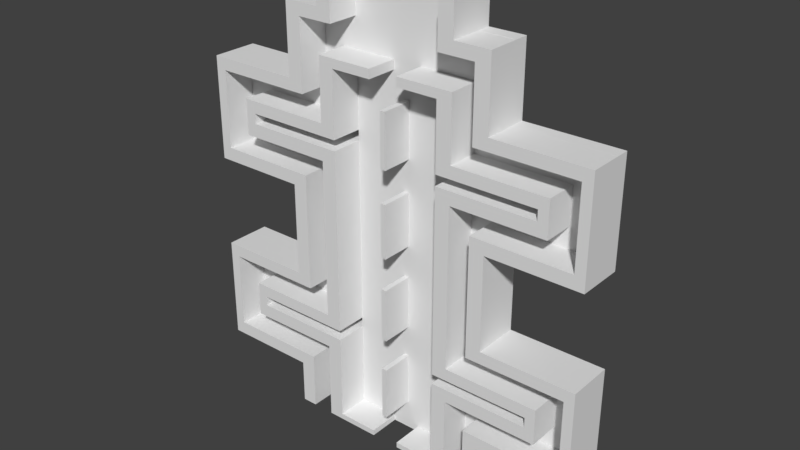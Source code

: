 # Source: Encloused.blend  (saved by Blender 2.79.0; exported with 4.5.12 LTS)
import bpy
from mathutils import Matrix  # noqa: F401  (used for matrix-valued properties, if any)

bpy.ops.wm.read_factory_settings(use_empty=True)
scene = bpy.context.scene
scene.name = 'Scene'

# ---- collections
col_collection_1 = bpy.data.collections.new('Collection 1'); scene.collection.children.link(col_collection_1)

# ---- materials (node trees are filled in below, after node groups)
mat_material_001 = bpy.data.materials.new('Material.001')
mat_material_001.alpha_threshold = 0.0
mat_material_001.use_transparent_shadow = False
mat_material_001.roughness = 0.5

# ---- material node trees

# ---- world
world_world = bpy.data.worlds.new('World'); scene.world = world_world
world_world.color = (0.05088, 0.05088, 0.05088)
world_world.use_sun_shadow = False
world_world.sun_shadow_jitter_overblur = 0.0
world_world.cycles.sampling_method = 'MANUAL'

# ---- meshes
me_plane_004 = bpy.data.meshes.new('Plane.004')
me_plane_004.from_pydata([(-4.05, -0.4867, 0.0448), (0.882, -0.4867, 0.0448), (-4.05, -0.2916, -9.779e-08), (0.882, -0.2916, -9.779e-08), (-4.05, -0.2916, -0.02984), (-4.05, -0.4867, 0.01496), (0.882, -0.4867, 0.01496), (0.882, -0.2916, -0.02984)], [], [(0, 1, 3, 2), (5, 4, 7, 6), (3, 7, 4, 2), (0, 5, 6, 1), (1, 6, 7, 3), (2, 4, 5, 0)])
me_plane_004.use_remesh_preserve_volume = False
me_plane_004.use_remesh_preserve_attributes = False
me_plane_004.use_mirror_vertex_groups = False
me_plane_004.update()
me_plane_003 = bpy.data.meshes.new('Plane.003')
me_plane_003.from_pydata([(-4.05, -0.4867, 0.0448), (0.882, -0.4867, 0.0448), (-4.05, -0.2916, -9.779e-08), (0.882, -0.2916, -9.779e-08), (-4.05, -0.2916, -0.02984), (-4.05, -0.4867, 0.01496), (0.882, -0.4867, 0.01496), (0.882, -0.2916, -0.02984)], [], [(0, 1, 3, 2), (5, 4, 7, 6), (3, 7, 4, 2), (0, 5, 6, 1), (1, 6, 7, 3), (2, 4, 5, 0)])
me_plane_003.use_remesh_preserve_volume = False
me_plane_003.use_remesh_preserve_attributes = False
me_plane_003.use_mirror_vertex_groups = False
me_plane_003.update()
me_plane_002 = bpy.data.meshes.new('Plane.002')
me_plane_002.from_pydata([(-4.05, -0.4867, 0.0448), (0.882, -0.4867, 0.0448), (-4.05, -0.2916, -9.779e-08), (0.882, -0.2916, -9.779e-08), (-4.05, -0.2916, -0.02984), (-4.05, -0.4867, 0.01496), (0.882, -0.4867, 0.01496), (0.882, -0.2916, -0.02984)], [], [(0, 1, 3, 2), (5, 4, 7, 6), (3, 7, 4, 2), (0, 5, 6, 1), (1, 6, 7, 3), (2, 4, 5, 0)])
me_plane_002.use_remesh_preserve_volume = False
me_plane_002.use_remesh_preserve_attributes = False
me_plane_002.use_mirror_vertex_groups = False
me_plane_002.update()
me_plane_001 = bpy.data.meshes.new('Plane.001')
me_plane_001.from_pydata([(-4.05, -0.4867, 0.0448), (0.882, -0.4867, 0.0448), (-4.05, -0.2916, -9.779e-08), (0.882, -0.2916, -9.779e-08), (-4.05, -0.2916, -0.02984), (-4.05, -0.4867, 0.01496), (0.882, -0.4867, 0.01496), (0.882, -0.2916, -0.02984)], [], [(0, 1, 3, 2), (5, 4, 7, 6), (3, 7, 4, 2), (0, 5, 6, 1), (1, 6, 7, 3), (2, 4, 5, 0)])
me_plane_001.use_remesh_preserve_volume = False
me_plane_001.use_remesh_preserve_attributes = False
me_plane_001.use_mirror_vertex_groups = False
me_plane_001.update()
me_cube_016 = bpy.data.meshes.new('Cube.016')
me_cube_016.from_pydata([(-0.3908, -0.000203, -0.009249), (-0.3908, -0.000203, 1.991), (-0.3908, 0.2999, -0.009249), (-0.3908, 0.2999, 1.991), (1.609, -0.000203, -0.009249), (1.609, -0.000203, 1.991), (1.609, 0.2999, -0.009249), (1.609, 0.2999, 1.991), (-0.3908, -0.000203, -9.609), (-0.3908, -0.000203, -7.609), (-0.3908, 0.2999, -9.609), (-0.3908, 0.2999, -7.609), (1.609, -0.000203, -9.609), (1.609, -0.000203, -7.609), (1.609, 0.2999, -9.609), (1.609, 0.2999, -7.609), (-0.3908, -0.000203, -6.409), (-0.3908, -0.000203, -4.409), (-0.3908, 0.2999, -6.409), (-0.3908, 0.2999, -4.409), (1.609, -0.000203, -6.409), (1.609, -0.000203, -4.409), (1.609, 0.2999, -6.409), (1.609, 0.2999, -4.409), (-0.3908, -0.000203, -3.209), (-0.3908, -0.000203, -1.209), (-0.3908, 0.2999, -3.209), (-0.3908, 0.2999, -1.209), (1.609, -0.000203, -3.209), (1.609, -0.000203, -1.209), (1.609, 0.2999, -3.209), (1.609, 0.2999, -1.209)], [], [(0, 1, 3, 2), (2, 3, 7, 6), (6, 7, 5, 4), (4, 5, 1, 0), (2, 6, 4, 0), (7, 3, 1, 5), (8, 9, 11, 10), (10, 11, 15, 14), (14, 15, 13, 12), (12, 13, 9, 8), (10, 14, 12, 8), (15, 11, 9, 13), (16, 17, 19, 18), (18, 19, 23, 22), (22, 23, 21, 20), (20, 21, 17, 16), (18, 22, 20, 16), (23, 19, 17, 21), (24, 25, 27, 26), (26, 27, 31, 30), (30, 31, 29, 28), (28, 29, 25, 24), (26, 30, 28, 24), (31, 27, 25, 29)])
_uv = me_cube_016.uv_layers.new(name='UVMap')
_uv.uv.foreach_set('vector', [0.6142, 1.0, 0.6142, 0.6667, 0.6571, 0.6667, 0.6571, 1.0, 0.2857, 0.3333, 3.406e-08, 0.3333, 0.0, 3.974e-08, 0.2857, 0.0, 0.9856, 0.3333, 0.9856, 0.6667, 0.9428, 0.6667, 0.9428, 0.3333, 0.2857, 0.3333, 0.2857, 1.987e-08, 0.5714, 0.0, 0.5714, 0.3333, 0.8999, 0.3333, 0.8999, 0.0, 0.9428, 0.0, 0.9428, 0.3333, 0.7, 0.6667, 0.7, 1.0, 0.6571, 1.0, 0.6571, 0.6667, 0.8571, 0.3333, 0.8571, 0.0, 0.8999, 0.0, 0.8999, 0.3333, 0.2857, 1.0, 0.2857, 0.6667, 0.5714, 0.6667, 0.5714, 1.0, 1.0, 0.6667, 1.0, 1.0, 0.9571, 1.0, 0.9571, 0.6667, 0.5714, 0.6667, 0.5714, 0.3333, 0.8571, 0.3333, 0.8571, 0.6667, 0.8714, 1.0, 0.8714, 0.6667, 0.9143, 0.6667, 0.9143, 1.0, 0.7428, 0.6667, 0.7428, 1.0, 0.7, 1.0, 0.7, 0.6667, 0.5714, 1.0, 0.5714, 0.6667, 0.6142, 0.6667, 0.6142, 1.0, 0.8571, 0.0, 0.8571, 0.3333, 0.5714, 0.3333, 0.5714, 0.0, 0.9571, 0.6667, 0.9571, 1.0, 0.9143, 1.0, 0.9143, 0.6667, 3.406e-08, 0.6667, 0.0, 0.3333, 0.2857, 0.3333, 0.2857, 0.6667, 0.8999, 0.6667, 0.8999, 0.3333, 0.9428, 0.3333, 0.9428, 0.6667, 0.8285, 0.6667, 0.8285, 1.0, 0.7857, 1.0, 0.7857, 0.6667, 0.8285, 1.0, 0.8285, 0.6667, 0.8714, 0.6667, 0.8714, 1.0, 0.2857, 0.6667, 0.2857, 0.3333, 0.5714, 0.3333, 0.5714, 0.6667, 0.9856, 0.0, 0.9856, 0.3333, 0.9428, 0.3333, 0.9428, 0.0, 1.703e-08, 1.0, 0.0, 0.6667, 0.2857, 0.6667, 0.2857, 1.0, 0.8571, 0.6667, 0.8571, 0.3333, 0.8999, 0.3333, 0.8999, 0.6667, 0.7857, 0.6667, 0.7857, 1.0, 0.7428, 1.0, 0.7428, 0.6667])
me_cube_016.use_remesh_preserve_volume = False
me_cube_016.use_remesh_preserve_attributes = False
me_cube_016.use_mirror_vertex_groups = False
me_cube_016.update()
me_cube_002 = bpy.data.meshes.new('Cube.002')
me_cube_002.from_pydata([(12.29, -1.999, 0.1293), (12.29, -1.999, 0.298), (12.29, 0.0008491, 0.1293), (12.29, 0.0008491, 0.298), (14.29, -1.999, 0.1293), (14.29, -1.999, 0.298), (14.29, 0.0008491, 0.1293), (14.29, 0.0008491, 0.298), (12.29, -1.999, 1.444), (12.29, 0.0008491, 1.444), (14.29, 0.0008491, 1.444), (14.29, -1.999, 1.444), (12.29, -1.999, 1.842), (12.29, 0.0008491, 1.842), (14.29, 0.0008491, 1.842), (14.29, -1.999, 1.842), (25.61, 0.0008491, 1.444), (25.61, -1.999, 1.444), (25.61, 0.0008491, 1.842), (25.61, -1.999, 1.842), (26.97, 0.0008491, 1.444), (26.97, -1.999, 1.444), (26.97, 0.0008491, 1.842), (26.97, -1.999, 1.842), (25.61, 0.0008491, 4.167), (25.61, -1.999, 4.167), (26.97, 0.0008491, 4.167), (26.97, -1.999, 4.167), (25.61, 0.0008491, 4.529), (25.61, -1.999, 4.529), (26.97, 0.0008491, 4.529), (26.97, -1.999, 4.529), (14.33, 0.0008491, 4.167), (14.33, -1.999, 4.167), (14.33, 0.0008491, 4.529), (14.33, -1.999, 4.529), (12.32, 0.0008491, 4.167), (12.32, -1.999, 4.167), (12.32, 0.0008491, 4.529), (12.32, -1.999, 4.529), (12.32, -1.999, 4.529), (12.32, -1.999, 4.697), (12.32, 0.0008491, 4.529), (12.32, 0.0008491, 4.697), (14.32, -1.999, 4.529), (14.32, -1.999, 4.697), (14.32, 0.0008491, 4.529), (14.32, 0.0008491, 4.697), (12.32, -1.999, 7.297), (12.32, 0.0008491, 7.297), (14.32, 0.0008491, 7.297), (14.32, -1.999, 7.297), (12.32, -1.999, 7.694), (12.32, 0.0008491, 7.694), (14.32, 0.0008491, 7.694), (14.32, -1.999, 7.694), (25.64, 0.0008491, 7.297), (25.64, -1.999, 7.297), (25.64, 0.0008491, 7.694), (25.64, -1.999, 7.694), (27.0, 0.0008491, 7.297), (27.0, -1.999, 7.297), (27.0, 0.0008491, 7.694), (27.0, -1.999, 7.694), (25.64, 0.0008491, 10.02), (25.64, -1.999, 10.02), (27.0, 0.0008491, 10.02), (27.0, -1.999, 10.02), (25.64, 0.0008491, 10.38), (25.64, -1.999, 10.38), (27.0, 0.0008491, 10.38), (27.0, -1.999, 10.38), (14.36, 0.0008491, 10.02), (14.36, -1.999, 10.02), (14.36, 0.0008491, 10.38), (14.36, -1.999, 10.38), (12.35, 0.0008491, 10.02), (12.35, -1.999, 10.02), (12.35, 0.0008491, 10.38), (12.35, -1.999, 10.38), (14.36, 0.0008491, 12.1), (14.36, -1.999, 12.1), (12.35, 0.0008491, 12.1), (12.35, -1.999, 12.1), (14.36, 0.0008491, 12.47), (14.36, -1.999, 12.47), (12.35, 0.0008491, 12.47), (12.35, -1.999, 12.47), (9.57, 0.0008491, 12.1), (9.57, -1.999, 12.1), (9.57, 0.0008491, 12.47), (9.57, -1.999, 12.47), (7.547, 0.0008491, 12.1), (7.547, -1.999, 12.1), (7.547, 0.0008491, 12.47), (7.547, -1.999, 12.47), (9.57, 0.0008491, 13.51), (9.57, -1.999, 13.51), (7.547, 0.0008491, 13.51), (7.547, -1.999, 13.51), (-7.359, 0.002575, 0.1293), (-7.359, 0.002575, 0.298), (-7.359, -1.997, 0.1293), (-7.359, -1.997, 0.298), (-9.359, 0.002575, 0.1293), (-9.359, 0.002575, 0.298), (-9.359, -1.997, 0.1293), (-9.359, -1.997, 0.298), (-7.359, 0.002575, 2.482), (-7.359, -1.997, 2.482), (-9.359, -1.997, 2.482), (-9.359, 0.002575, 2.482), (-7.359, 0.002575, 2.88), (-7.359, -1.997, 2.88), (-9.359, -1.997, 2.88), (-9.359, 0.002575, 2.88), (-20.69, -1.997, 2.482), (-20.69, 0.002574, 2.482), (-20.69, -1.997, 2.88), (-20.69, 0.002574, 2.88), (-22.04, -1.997, 2.482), (-22.04, 0.002574, 2.482), (-22.04, -1.997, 2.88), (-22.04, 0.002574, 2.88), (-20.69, -1.997, 3.176), (-20.69, 0.002574, 3.176), (-22.04, -1.997, 3.176), (-22.04, 0.002574, 3.176), (-20.69, -1.997, 3.538), (-20.69, 0.002574, 3.538), (-22.04, -1.997, 3.538), (-22.04, 0.002574, 3.538), (-9.403, -1.997, 3.176), (-9.403, 0.002575, 3.176), (-9.403, -1.997, 3.538), (-9.403, 0.002575, 3.538), (-7.389, -1.997, 3.176), (-7.389, 0.002575, 3.176), (-7.389, -1.997, 3.538), (-7.389, 0.002575, 3.538), (-7.39, 0.002575, 3.538), (-7.39, 0.002575, 3.707), (-7.39, -1.997, 3.538), (-7.39, -1.997, 3.707), (-9.39, 0.002575, 3.538), (-9.39, 0.002575, 3.707), (-9.39, -1.997, 3.538), (-9.39, -1.997, 3.707), (-7.39, 0.002575, 8.303), (-7.39, -1.997, 8.303), (-9.39, -1.997, 8.303), (-9.39, 0.002575, 8.303), (-7.39, 0.002575, 8.701), (-7.39, -1.997, 8.701), (-9.39, -1.997, 8.701), (-9.39, 0.002575, 8.701), (-20.72, -1.997, 8.303), (-20.72, 0.002574, 8.303), (-20.72, -1.997, 8.701), (-20.72, 0.002574, 8.701), (-22.07, -1.997, 8.303), (-22.07, 0.002574, 8.303), (-22.07, -1.997, 8.701), (-22.07, 0.002574, 8.701), (-20.72, -1.997, 9.013), (-20.72, 0.002574, 9.013), (-22.07, -1.997, 9.013), (-22.07, 0.002574, 9.013), (-20.72, -1.997, 9.375), (-20.72, 0.002574, 9.375), (-22.07, -1.997, 9.375), (-22.07, 0.002574, 9.375), (-9.433, -1.997, 9.013), (-9.433, 0.002575, 9.013), (-9.433, -1.997, 9.375), (-9.433, 0.002575, 9.375), (-7.419, -1.997, 9.013), (-7.419, 0.002575, 9.013), (-7.419, -1.997, 9.375), (-7.419, 0.002575, 9.375), (-9.433, -1.997, 10.96), (-9.433, 0.002575, 10.96), (-7.419, -1.997, 10.96), (-7.419, 0.002575, 10.96), (-1.876, -1.997, 0.1293), (-1.876, 0.002576, 0.1293), (-1.876, 0.002576, 0.298), (-1.876, -1.997, 0.298), (-9.433, -1.997, 11.23), (-9.433, 0.002575, 11.23), (-7.419, -1.997, 11.23), (-7.419, 0.002575, 11.23), (-1.877, -1.997, 10.96), (-1.877, 0.002576, 10.96), (-1.877, -1.997, 11.23), (-1.877, 0.002576, 11.23), (-12.28, -0.0008502, 0.1293), (-12.28, -0.0008502, 0.298), (-12.28, -2.001, 0.1293), (-12.28, -2.001, 0.298), (-14.28, -0.0008503, 0.1293), (-14.28, -0.0008503, 0.298), (-14.28, -2.001, 0.1293), (-14.28, -2.001, 0.298), (-12.28, -0.0008502, 1.444), (-12.28, -2.001, 1.444), (-14.28, -2.001, 1.444), (-14.28, -0.0008503, 1.444), (-12.28, -0.0008502, 1.842), (-12.28, -2.001, 1.842), (-14.28, -2.001, 1.842), (-14.28, -0.0008503, 1.842), (-25.61, -2.001, 1.444), (-25.61, -0.0008512, 1.444), (-25.61, -2.001, 1.842), (-25.61, -0.0008512, 1.842), (-26.97, -2.001, 1.444), (-26.97, -0.0008513, 1.444), (-26.97, -2.001, 1.842), (-26.97, -0.0008513, 1.842), (-25.61, -2.001, 4.167), (-25.61, -0.0008512, 4.167), (-26.97, -2.001, 4.167), (-26.97, -0.0008513, 4.167), (-25.61, -2.001, 4.529), (-25.61, -0.0008512, 4.529), (-26.97, -2.001, 4.529), (-26.97, -0.0008513, 4.529), (-14.33, -2.001, 4.167), (-14.33, -0.0008503, 4.167), (-14.33, -2.001, 4.529), (-14.33, -0.0008503, 4.529), (-12.31, -2.001, 4.167), (-12.31, -0.0008502, 4.167), (-12.31, -2.001, 4.529), (-12.31, -0.0008502, 4.529), (-12.31, -0.0008502, 4.529), (-12.31, -0.0008502, 4.697), (-12.31, -2.001, 4.529), (-12.31, -2.001, 4.697), (-14.31, -0.0008503, 4.529), (-14.31, -0.0008503, 4.697), (-14.31, -2.001, 4.529), (-14.31, -2.001, 4.697), (-12.31, -0.0008502, 7.297), (-12.31, -2.001, 7.297), (-14.31, -2.001, 7.297), (-14.31, -0.0008503, 7.297), (-12.31, -0.0008502, 7.694), (-12.31, -2.001, 7.694), (-14.31, -2.001, 7.694), (-14.31, -0.0008503, 7.694), (-25.64, -2.001, 7.297), (-25.64, -0.0008512, 7.297), (-25.64, -2.001, 7.694), (-25.64, -0.0008512, 7.694), (-27.0, -2.001, 7.297), (-27.0, -0.0008513, 7.297), (-27.0, -2.001, 7.694), (-27.0, -0.0008513, 7.694), (-25.64, -2.001, 10.02), (-25.64, -0.0008512, 10.02), (-27.0, -2.001, 10.02), (-27.0, -0.0008513, 10.02), (-25.64, -2.001, 10.38), (-25.64, -0.0008512, 10.38), (-27.0, -2.001, 10.38), (-27.0, -0.0008513, 10.38), (-14.36, -2.001, 10.02), (-14.36, -0.0008503, 10.02), (-14.36, -2.001, 10.38), (-14.36, -0.0008503, 10.38), (-12.34, -2.001, 10.02), (-12.34, -0.0008502, 10.02), (-12.34, -2.001, 10.38), (-12.34, -0.0008502, 10.38), (-14.36, -2.001, 12.11), (-14.36, -0.0008503, 12.11), (-12.34, -2.001, 12.11), (-12.34, -0.0008502, 12.11), (-14.36, -2.001, 12.48), (-14.36, -0.0008503, 12.48), (-12.34, -2.001, 12.48), (-12.34, -0.0008502, 12.48), (-9.568, -2.001, 12.11), (-9.568, -0.0008501, 12.11), (-9.568, -2.001, 12.48), (-9.568, -0.0008501, 12.48), (-7.545, -2.001, 12.11), (-7.545, -0.0008498, 12.11), (-7.545, -2.001, 12.48), (-7.545, -0.0008498, 12.48), (-9.568, -2.001, 13.52), (-9.568, -0.0008501, 13.52), (-7.545, -2.001, 13.52), (-7.545, -0.0008498, 13.52), (7.486, -1.999, 0.1293), (7.486, -1.999, 0.298), (7.486, 0.0008492, 0.1293), (7.486, 0.0008492, 0.298), (9.486, -1.999, 0.1293), (9.486, -1.999, 0.298), (9.486, 0.0008492, 0.1293), (9.486, 0.0008492, 0.298), (7.486, -1.999, 2.482), (7.486, 0.0008492, 2.482), (9.486, 0.0008492, 2.482), (9.486, -1.999, 2.482), (7.486, -1.999, 2.88), (7.486, 0.0008492, 2.88), (9.486, 0.0008492, 2.88), (9.486, -1.999, 2.88), (20.81, 0.0008492, 2.482), (20.81, -1.999, 2.482), (20.81, 0.0008492, 2.88), (20.81, -1.999, 2.88), (22.17, 0.0008492, 2.482), (22.17, -1.999, 2.482), (22.17, 0.0008492, 2.88), (22.17, -1.999, 2.88), (20.81, 0.0008492, 3.176), (20.81, -1.999, 3.176), (22.17, 0.0008492, 3.176), (22.17, -1.999, 3.176), (20.81, 0.0008492, 3.538), (20.81, -1.999, 3.538), (22.17, 0.0008492, 3.538), (22.17, -1.999, 3.538), (9.529, 0.0008492, 3.176), (9.529, -1.999, 3.176), (9.529, 0.0008492, 3.538), (9.529, -1.999, 3.538), (7.516, 0.0008492, 3.176), (7.516, -1.999, 3.176), (7.516, 0.0008492, 3.538), (7.516, -1.999, 3.538), (7.516, -1.999, 3.538), (7.516, -1.999, 3.707), (7.516, 0.0008492, 3.538), (7.516, 0.0008492, 3.707), (9.516, -1.999, 3.538), (9.516, -1.999, 3.707), (9.516, 0.0008492, 3.538), (9.516, 0.0008492, 3.707), (7.516, -1.999, 8.303), (7.516, 0.0008492, 8.303), (9.516, 0.0008492, 8.303), (9.516, -1.999, 8.303), (7.516, -1.999, 8.701), (7.516, 0.0008492, 8.701), (9.516, 0.0008492, 8.701), (9.516, -1.999, 8.701), (20.84, 0.0008492, 8.303), (20.84, -1.999, 8.303), (20.84, 0.0008492, 8.701), (20.84, -1.999, 8.701), (22.2, 0.0008492, 8.303), (22.2, -1.999, 8.303), (22.2, 0.0008492, 8.701), (22.2, -1.999, 8.701), (20.84, 0.0008492, 9.013), (20.84, -1.999, 9.013), (22.2, 0.0008492, 9.013), (22.2, -1.999, 9.013), (20.84, 0.0008492, 9.375), (20.84, -1.999, 9.375), (22.2, 0.0008492, 9.375), (22.2, -1.999, 9.375), (9.56, 0.0008492, 9.013), (9.56, -1.999, 9.013), (9.56, 0.0008492, 9.375), (9.56, -1.999, 9.375), (7.546, 0.0008492, 9.013), (7.546, -1.999, 9.013), (7.546, 0.0008492, 9.375), (7.546, -1.999, 9.375), (9.56, 0.0008492, 10.96), (9.56, -1.999, 10.96), (7.546, 0.0008492, 10.96), (7.546, -1.999, 10.96), (2.003, 0.0008492, 0.1293), (2.003, -1.999, 0.1293), (2.003, -1.999, 0.298), (2.003, 0.0008492, 0.298), (9.56, 0.0008492, 11.23), (9.56, -1.999, 11.23), (7.546, 0.0008492, 11.23), (7.546, -1.999, 11.23), (2.004, 0.0008492, 10.96), (2.004, -1.999, 10.96), (2.004, 0.0008492, 11.23), (2.004, -1.999, 11.23)], [], [(0, 1, 3, 2), (2, 3, 7, 6), (6, 7, 5, 4), (4, 5, 1, 0), (2, 6, 4, 0), (3, 1, 8, 9), (8, 11, 15, 12), (1, 5, 11, 8), (7, 3, 9, 10), (5, 7, 10, 11), (14, 13, 12, 15), (10, 9, 13, 14), (15, 11, 17, 19), (9, 8, 12, 13), (17, 16, 20, 21), (14, 15, 19, 18), (10, 14, 18, 16), (11, 10, 16, 17), (21, 20, 22, 23), (16, 18, 22, 20), (23, 22, 26, 27), (19, 17, 21, 23), (26, 24, 28, 30), (22, 18, 24, 26), (18, 19, 25, 24), (19, 23, 27, 25), (28, 29, 31, 30), (24, 25, 33, 32), (25, 27, 31, 29), (27, 26, 30, 31), (35, 34, 38, 39), (25, 29, 35, 33), (28, 24, 32, 34), (29, 28, 34, 35), (36, 37, 39, 38), (34, 32, 36, 38), (32, 33, 37, 36), (33, 35, 39, 37), (40, 41, 43, 42), (42, 43, 47, 46), (46, 47, 45, 44), (44, 45, 41, 40), (42, 46, 44, 40), (43, 41, 48, 49), (48, 51, 55, 52), (41, 45, 51, 48), (47, 43, 49, 50), (45, 47, 50, 51), (54, 53, 52, 55), (50, 49, 53, 54), (55, 51, 57, 59), (49, 48, 52, 53), (57, 56, 60, 61), (54, 55, 59, 58), (50, 54, 58, 56), (51, 50, 56, 57), (61, 60, 62, 63), (56, 58, 62, 60), (63, 62, 66, 67), (59, 57, 61, 63), (66, 64, 68, 70), (62, 58, 64, 66), (58, 59, 65, 64), (59, 63, 67, 65), (68, 69, 71, 70), (64, 65, 73, 72), (65, 67, 71, 69), (67, 66, 70, 71), (75, 74, 80, 81), (65, 69, 75, 73), (68, 64, 72, 74), (69, 68, 74, 75), (76, 77, 79, 78), (74, 72, 76, 78), (72, 73, 77, 76), (73, 75, 79, 77), (80, 82, 86, 84), (74, 78, 82, 80), (79, 75, 81, 83), (78, 79, 83, 82), (85, 84, 86, 87), (81, 80, 84, 85), (83, 81, 85, 87), (87, 86, 90, 91), (90, 88, 92, 94), (82, 83, 89, 88), (86, 82, 88, 90), (83, 87, 91, 89), (92, 93, 95, 94), (88, 89, 93, 92), (89, 91, 95, 93), (95, 91, 97, 99), (97, 96, 98, 99), (90, 94, 98, 96), (94, 95, 99, 98), (91, 90, 96, 97), (102, 100, 185, 184), (102, 103, 107, 106), (106, 107, 105, 104), (104, 105, 101, 100), (102, 106, 104, 100), (103, 101, 108, 109), (108, 111, 115, 112), (101, 105, 111, 108), (107, 103, 109, 110), (105, 107, 110, 111), (114, 113, 112, 115), (110, 109, 113, 114), (115, 111, 117, 119), (109, 108, 112, 113), (117, 116, 120, 121), (114, 115, 119, 118), (110, 114, 118, 116), (111, 110, 116, 117), (121, 120, 122, 123), (116, 118, 122, 120), (123, 122, 126, 127), (119, 117, 121, 123), (126, 124, 128, 130), (122, 118, 124, 126), (118, 119, 125, 124), (119, 123, 127, 125), (128, 129, 131, 130), (124, 125, 133, 132), (125, 127, 131, 129), (127, 126, 130, 131), (135, 134, 138, 139), (125, 129, 135, 133), (128, 124, 132, 134), (129, 128, 134, 135), (136, 137, 139, 138), (134, 132, 136, 138), (132, 133, 137, 136), (133, 135, 139, 137), (140, 141, 143, 142), (142, 143, 147, 146), (146, 147, 145, 144), (144, 145, 141, 140), (142, 146, 144, 140), (143, 141, 148, 149), (148, 151, 155, 152), (141, 145, 151, 148), (147, 143, 149, 150), (145, 147, 150, 151), (154, 153, 152, 155), (150, 149, 153, 154), (155, 151, 157, 159), (149, 148, 152, 153), (157, 156, 160, 161), (154, 155, 159, 158), (150, 154, 158, 156), (151, 150, 156, 157), (161, 160, 162, 163), (156, 158, 162, 160), (163, 162, 166, 167), (159, 157, 161, 163), (166, 164, 168, 170), (162, 158, 164, 166), (158, 159, 165, 164), (159, 163, 167, 165), (168, 169, 171, 170), (164, 165, 173, 172), (165, 167, 171, 169), (167, 166, 170, 171), (175, 174, 180, 181), (165, 169, 175, 173), (168, 164, 172, 174), (169, 168, 174, 175), (176, 177, 179, 178), (174, 172, 176, 178), (172, 173, 177, 176), (173, 175, 179, 177), (180, 182, 190, 188), (174, 178, 182, 180), (179, 175, 181, 183), (178, 179, 183, 182), (185, 186, 187, 184), (103, 102, 184, 187), (100, 101, 186, 185), (101, 103, 187, 186), (189, 188, 190, 191), (181, 180, 188, 189), (183, 181, 189, 191), (190, 182, 192, 194), (192, 193, 195, 194), (182, 183, 193, 192), (183, 191, 195, 193), (191, 190, 194, 195), (196, 197, 199, 198), (198, 199, 203, 202), (202, 203, 201, 200), (200, 201, 197, 196), (198, 202, 200, 196), (199, 197, 204, 205), (204, 207, 211, 208), (197, 201, 207, 204), (203, 199, 205, 206), (201, 203, 206, 207), (210, 209, 208, 211), (206, 205, 209, 210), (211, 207, 213, 215), (205, 204, 208, 209), (213, 212, 216, 217), (210, 211, 215, 214), (206, 210, 214, 212), (207, 206, 212, 213), (217, 216, 218, 219), (212, 214, 218, 216), (219, 218, 222, 223), (215, 213, 217, 219), (222, 220, 224, 226), (218, 214, 220, 222), (214, 215, 221, 220), (215, 219, 223, 221), (224, 225, 227, 226), (220, 221, 229, 228), (221, 223, 227, 225), (223, 222, 226, 227), (231, 230, 234, 235), (221, 225, 231, 229), (224, 220, 228, 230), (225, 224, 230, 231), (232, 233, 235, 234), (230, 228, 232, 234), (228, 229, 233, 232), (229, 231, 235, 233), (236, 237, 239, 238), (238, 239, 243, 242), (242, 243, 241, 240), (240, 241, 237, 236), (238, 242, 240, 236), (239, 237, 244, 245), (244, 247, 251, 248), (237, 241, 247, 244), (243, 239, 245, 246), (241, 243, 246, 247), (250, 249, 248, 251), (246, 245, 249, 250), (251, 247, 253, 255), (245, 244, 248, 249), (253, 252, 256, 257), (250, 251, 255, 254), (246, 250, 254, 252), (247, 246, 252, 253), (257, 256, 258, 259), (252, 254, 258, 256), (259, 258, 262, 263), (255, 253, 257, 259), (262, 260, 264, 266), (258, 254, 260, 262), (254, 255, 261, 260), (255, 259, 263, 261), (264, 265, 267, 266), (260, 261, 269, 268), (261, 263, 267, 265), (263, 262, 266, 267), (271, 270, 276, 277), (261, 265, 271, 269), (264, 260, 268, 270), (265, 264, 270, 271), (272, 273, 275, 274), (270, 268, 272, 274), (268, 269, 273, 272), (269, 271, 275, 273), (276, 278, 282, 280), (270, 274, 278, 276), (275, 271, 277, 279), (274, 275, 279, 278), (281, 280, 282, 283), (277, 276, 280, 281), (279, 277, 281, 283), (283, 282, 286, 287), (286, 284, 288, 290), (278, 279, 285, 284), (282, 278, 284, 286), (279, 283, 287, 285), (288, 289, 291, 290), (284, 285, 289, 288), (285, 287, 291, 289), (291, 287, 293, 295), (293, 292, 294, 295), (286, 290, 294, 292), (290, 291, 295, 294), (287, 286, 292, 293), (298, 296, 381, 380), (298, 299, 303, 302), (302, 303, 301, 300), (300, 301, 297, 296), (298, 302, 300, 296), (299, 297, 304, 305), (304, 307, 311, 308), (297, 301, 307, 304), (303, 299, 305, 306), (301, 303, 306, 307), (310, 309, 308, 311), (306, 305, 309, 310), (311, 307, 313, 315), (305, 304, 308, 309), (313, 312, 316, 317), (310, 311, 315, 314), (306, 310, 314, 312), (307, 306, 312, 313), (317, 316, 318, 319), (312, 314, 318, 316), (319, 318, 322, 323), (315, 313, 317, 319), (322, 320, 324, 326), (318, 314, 320, 322), (314, 315, 321, 320), (315, 319, 323, 321), (324, 325, 327, 326), (320, 321, 329, 328), (321, 323, 327, 325), (323, 322, 326, 327), (331, 330, 334, 335), (321, 325, 331, 329), (324, 320, 328, 330), (325, 324, 330, 331), (332, 333, 335, 334), (330, 328, 332, 334), (328, 329, 333, 332), (329, 331, 335, 333), (336, 337, 339, 338), (338, 339, 343, 342), (342, 343, 341, 340), (340, 341, 337, 336), (338, 342, 340, 336), (339, 337, 344, 345), (344, 347, 351, 348), (337, 341, 347, 344), (343, 339, 345, 346), (341, 343, 346, 347), (350, 349, 348, 351), (346, 345, 349, 350), (351, 347, 353, 355), (345, 344, 348, 349), (353, 352, 356, 357), (350, 351, 355, 354), (346, 350, 354, 352), (347, 346, 352, 353), (357, 356, 358, 359), (352, 354, 358, 356), (359, 358, 362, 363), (355, 353, 357, 359), (362, 360, 364, 366), (358, 354, 360, 362), (354, 355, 361, 360), (355, 359, 363, 361), (364, 365, 367, 366), (360, 361, 369, 368), (361, 363, 367, 365), (363, 362, 366, 367), (371, 370, 376, 377), (361, 365, 371, 369), (364, 360, 368, 370), (365, 364, 370, 371), (372, 373, 375, 374), (370, 368, 372, 374), (368, 369, 373, 372), (369, 371, 375, 373), (376, 378, 386, 384), (370, 374, 378, 376), (375, 371, 377, 379), (374, 375, 379, 378), (381, 382, 383, 380), (299, 298, 380, 383), (296, 297, 382, 381), (297, 299, 383, 382), (385, 384, 386, 387), (377, 376, 384, 385), (379, 377, 385, 387), (386, 378, 388, 390), (388, 389, 391, 390), (378, 379, 389, 388), (379, 387, 391, 389), (387, 386, 390, 391)])
_uv = me_cube_002.uv_layers.new(name='UVMap')
_uv.uv.foreach_set('vector', [0.9959, 0.572, 0.9929, 0.572, 0.9929, 0.5365, 0.9959, 0.5365, 0.7816, 0.6196, 0.7786, 0.6196, 0.7786, 0.5841, 0.7816, 0.5841, 0.1062, 0.8239, 0.1091, 0.8239, 0.1091, 0.8594, 0.1062, 0.8594, 0.7119, 0.225, 0.7149, 0.225, 0.7149, 0.2605, 0.7119, 0.2605, 0.7038, 0.9645, 0.7392, 0.9645, 0.7392, 1.0, 0.7038, 1.0, 0.9929, 0.5365, 0.9929, 0.572, 0.9726, 0.572, 0.9726, 0.5365, 0.7352, 0.2605, 0.7352, 0.225, 0.7422, 0.225, 0.7422, 0.2605, 0.7149, 0.2605, 0.7149, 0.225, 0.7352, 0.225, 0.7352, 0.2605, 0.7786, 0.5841, 0.7786, 0.6196, 0.7584, 0.6196, 0.7584, 0.5841, 0.1091, 0.8594, 0.1091, 0.8239, 0.1294, 0.8239, 0.1294, 0.8594, 0.8099, 0.8205, 0.8099, 0.856, 0.7746, 0.856, 0.7746, 0.8205, 0.7584, 0.5841, 0.7584, 0.6196, 0.7513, 0.6196, 0.7513, 0.5841, 0.7422, 0.225, 0.7352, 0.225, 0.7352, 0.02406, 0.7422, 0.02406, 0.9726, 0.5365, 0.9726, 0.572, 0.9656, 0.572, 0.9656, 0.5365, 0.5789, 0.7415, 0.5435, 0.7415, 0.5435, 0.7174, 0.5789, 0.7174, 0.8099, 0.8205, 0.7746, 0.8205, 0.7746, 0.6196, 0.8099, 0.6196, 0.7584, 0.5841, 0.7513, 0.5841, 0.7513, 0.3832, 0.7584, 0.3832, 0.5789, 0.9424, 0.5435, 0.9424, 0.5435, 0.7415, 0.5789, 0.7415, 0.9869, 0.8712, 0.9515, 0.8712, 0.9515, 0.8641, 0.9869, 0.8641, 0.7584, 0.3832, 0.7513, 0.3832, 0.7513, 0.3591, 0.7584, 0.3591, 0.9869, 0.8641, 0.9515, 0.8641, 0.9515, 0.8229, 0.9869, 0.8229, 0.7422, 0.02406, 0.7352, 0.02406, 0.7352, 0.0, 0.7422, 0.0, 0.7102, 0.3591, 0.7102, 0.3832, 0.7038, 0.3832, 0.7038, 0.3591, 0.7513, 0.3591, 0.7513, 0.3832, 0.7102, 0.3832, 0.7102, 0.3591, 0.6142, 0.9424, 0.6496, 0.9424, 0.6496, 0.9837, 0.6142, 0.9837, 0.7422, 0.02406, 0.7422, 0.0, 0.7834, 0.0, 0.7834, 0.02406, 0.7392, 0.8555, 0.7746, 0.8555, 0.7746, 0.8796, 0.7392, 0.8796, 0.1714, 0.7169, 0.2068, 0.7169, 0.2068, 0.9171, 0.1714, 0.9171, 0.7834, 0.02406, 0.7834, 0.0, 0.7898, 0.0, 0.7898, 0.02406, 0.9869, 0.8229, 0.9515, 0.8229, 0.9515, 0.8164, 0.9869, 0.8164, 0.7746, 0.6553, 0.7392, 0.6553, 0.7392, 0.6196, 0.7746, 0.6196, 0.7834, 0.02406, 0.7898, 0.02406, 0.7898, 0.2242, 0.7834, 0.2242, 0.7038, 0.3832, 0.7102, 0.3832, 0.7102, 0.5834, 0.7038, 0.5834, 0.7746, 0.8555, 0.7392, 0.8555, 0.7392, 0.6553, 0.7746, 0.6553, 0.2486, 0.7524, 0.2486, 0.7879, 0.2422, 0.7879, 0.2422, 0.7524, 0.7038, 0.5834, 0.7102, 0.5834, 0.7102, 0.6191, 0.7038, 0.6191, 0.1714, 0.9171, 0.2068, 0.9171, 0.2068, 0.9528, 0.1714, 0.9528, 0.7834, 0.2242, 0.7898, 0.2242, 0.7898, 0.26, 0.7834, 0.26, 0.9515, 0.7603, 0.9515, 0.7573, 0.9869, 0.7573, 0.9869, 0.7603, 0.2958, 0.1114, 0.2987, 0.1109, 0.305, 0.1458, 0.302, 0.1463, 0.1062, 0.9417, 0.1062, 0.9447, 0.07077, 0.9447, 0.07077, 0.9417, 0.4498, 0.2128, 0.4527, 0.2133, 0.4465, 0.2483, 0.4436, 0.2477, 0.292, 0.964, 0.292, 0.9995, 0.2566, 0.9995, 0.2566, 0.964, 0.9869, 0.7573, 0.9515, 0.7573, 0.9515, 0.7112, 0.9869, 0.7112, 0.4918, 0.2564, 0.498, 0.2215, 0.5049, 0.2227, 0.4987, 0.2576, 0.4465, 0.2483, 0.4527, 0.2133, 0.498, 0.2215, 0.4918, 0.2564, 0.305, 0.1458, 0.2987, 0.1109, 0.344, 0.1027, 0.3502, 0.1376, 0.07077, 0.9447, 0.1062, 0.9447, 0.1062, 0.9908, 0.07077, 0.9908, 0.8453, 0.8205, 0.8453, 0.856, 0.8099, 0.856, 0.8099, 0.8205, 0.3502, 0.1376, 0.344, 0.1027, 0.3509, 0.1015, 0.3572, 0.1364, 0.5049, 0.2227, 0.498, 0.2215, 0.5334, 0.02368, 0.5403, 0.02493, 0.9869, 0.7112, 0.9515, 0.7112, 0.9515, 0.7041, 0.9869, 0.7041, 0.5435, 0.7415, 0.5081, 0.7415, 0.5081, 0.7174, 0.5435, 0.7174, 0.8453, 0.8205, 0.8099, 0.8205, 0.8099, 0.6196, 0.8453, 0.6196, 0.3502, 0.1376, 0.3572, 0.1364, 0.3925, 0.3342, 0.3856, 0.3354, 0.5435, 0.9424, 0.5081, 0.9424, 0.5081, 0.7415, 0.5435, 0.7415, 0.8453, 0.9412, 0.8807, 0.9412, 0.8807, 0.9482, 0.8453, 0.9482, 0.3856, 0.3354, 0.3925, 0.3342, 0.3968, 0.3579, 0.3898, 0.3591, 0.8453, 0.9482, 0.8807, 0.9482, 0.8807, 0.9895, 0.8453, 0.9895, 0.5403, 0.02493, 0.5334, 0.02368, 0.5376, 0.0, 0.5445, 0.001244, 0.4373, 0.3506, 0.433, 0.3269, 0.4393, 0.3258, 0.4436, 0.3495, 0.3968, 0.3579, 0.3925, 0.3342, 0.433, 0.3269, 0.4373, 0.3506, 0.1714, 0.9941, 0.136, 0.9941, 0.136, 0.9528, 0.1714, 0.9528, 0.5403, 0.02493, 0.5445, 0.001244, 0.585, 0.008524, 0.5808, 0.03221, 0.1062, 0.7415, 0.07077, 0.7415, 0.07077, 0.7175, 0.1062, 0.7175, 0.2068, 0.7169, 0.2422, 0.7169, 0.2422, 0.9171, 0.2068, 0.9171, 0.5808, 0.03221, 0.585, 0.008524, 0.5913, 0.009658, 0.5871, 0.03334, 0.8453, 0.9895, 0.8807, 0.9895, 0.8807, 0.9959, 0.8453, 0.9959, 0.03538, 0.9425, 0.07077, 0.9425, 0.07077, 0.973, 0.03538, 0.973, 0.5808, 0.03221, 0.5871, 0.03334, 0.5519, 0.2304, 0.5455, 0.2292, 0.4393, 0.3258, 0.433, 0.3269, 0.3978, 0.1299, 0.4041, 0.1287, 0.07077, 0.7415, 0.1062, 0.7415, 0.1062, 0.9417, 0.07077, 0.9417, 0.3312, 0.9902, 0.2958, 0.9902, 0.2958, 0.9838, 0.3312, 0.9838, 0.4041, 0.1287, 0.3978, 0.1299, 0.3915, 0.09472, 0.3978, 0.09358, 0.2068, 0.9171, 0.2422, 0.9171, 0.2422, 0.9528, 0.2068, 0.9528, 0.5455, 0.2292, 0.5519, 0.2304, 0.5456, 0.2655, 0.5393, 0.2644, 0.434, 0.1234, 0.4278, 0.0882, 0.4342, 0.08703, 0.4405, 0.1222, 0.4041, 0.1287, 0.3978, 0.09358, 0.4278, 0.0882, 0.434, 0.1234, 0.5456, 0.2655, 0.5519, 0.2304, 0.5818, 0.2358, 0.5755, 0.2709, 0.3312, 0.9838, 0.2958, 0.9838, 0.2958, 0.9533, 0.3312, 0.9533, 0.7392, 0.9645, 0.7038, 0.9645, 0.7038, 0.9288, 0.7392, 0.9288, 0.03538, 0.973, 0.07077, 0.973, 0.07077, 0.9796, 0.03538, 0.9796, 0.5755, 0.2709, 0.5818, 0.2358, 0.5883, 0.2369, 0.582, 0.2721, 0.7392, 0.9288, 0.7038, 0.9288, 0.7038, 0.8796, 0.7392, 0.8796, 0.4256, 0.03855, 0.4191, 0.03972, 0.4128, 0.004401, 0.4193, 0.003233, 0.8453, 0.856, 0.8807, 0.856, 0.8807, 0.9053, 0.8453, 0.9053, 0.4342, 0.08703, 0.4278, 0.0882, 0.4191, 0.03972, 0.4256, 0.03855, 0.5755, 0.2709, 0.582, 0.2721, 0.5733, 0.3206, 0.5669, 0.3194, 0.131, 0.7529, 0.131, 0.7884, 0.1244, 0.7884, 0.1244, 0.7529, 0.8453, 0.9053, 0.8807, 0.9053, 0.8807, 0.9412, 0.8453, 0.9412, 0.5669, 0.3194, 0.5733, 0.3206, 0.567, 0.3559, 0.5605, 0.3547, 0.567, 0.3559, 0.5733, 0.3206, 0.5913, 0.3238, 0.585, 0.3591, 0.3312, 0.9533, 0.3666, 0.9533, 0.3666, 0.9892, 0.3312, 0.9892, 0.4256, 0.03855, 0.4193, 0.003233, 0.4372, 0.0, 0.4436, 0.03532, 0.1244, 0.7529, 0.1244, 0.7884, 0.1062, 0.7884, 0.1062, 0.7529, 0.7033, 0.7884, 0.7033, 0.8238, 0.685, 0.8238, 0.685, 0.7884, 0.8099, 0.8915, 0.8453, 0.8915, 0.8453, 0.9888, 0.8099, 0.9888, 0.7119, 0.2605, 0.709, 0.2605, 0.709, 0.225, 0.7119, 0.225, 0.5789, 0.9424, 0.5789, 0.9454, 0.5435, 0.9454, 0.5435, 0.9424, 0.2566, 0.4919, 0.2536, 0.4919, 0.2536, 0.4564, 0.2566, 0.4564, 0.8099, 0.8915, 0.8099, 0.856, 0.8453, 0.856, 0.8453, 0.8915, 0.5081, 0.9424, 0.5435, 0.9424, 0.5435, 0.9812, 0.5081, 0.9812, 0.215, 0.4564, 0.215, 0.4919, 0.208, 0.4919, 0.208, 0.4564, 0.2536, 0.4564, 0.2536, 0.4919, 0.215, 0.4919, 0.215, 0.4564, 0.709, 0.225, 0.709, 0.2605, 0.6703, 0.2605, 0.6703, 0.225, 0.5435, 0.9454, 0.5789, 0.9454, 0.5789, 0.9841, 0.5435, 0.9841, 0.8676, 0.03548, 0.8676, 0.0, 0.903, 8.459e-09, 0.903, 0.03548, 0.6703, 0.225, 0.6703, 0.2605, 0.6633, 0.2605, 0.6633, 0.225, 0.208, 0.4919, 0.215, 0.4919, 0.215, 0.6929, 0.208, 0.6929, 0.5081, 0.9812, 0.5435, 0.9812, 0.5435, 0.9882, 0.5081, 0.9882, 0.6496, 0.7415, 0.6142, 0.7415, 0.6142, 0.7174, 0.6496, 0.7174, 0.8676, 0.03548, 0.903, 0.03548, 0.903, 0.2364, 0.8676, 0.2364, 0.6703, 0.225, 0.6633, 0.225, 0.6633, 0.02406, 0.6703, 0.02406, 0.6496, 0.9424, 0.6142, 0.9424, 0.6142, 0.7415, 0.6496, 0.7415, 0.685, 0.7529, 0.685, 0.7174, 0.692, 0.7174, 0.692, 0.7529, 0.6703, 0.02406, 0.6633, 0.02406, 0.6633, 0.0, 0.6703, 0.0, 0.692, 0.7529, 0.692, 0.7174, 0.6973, 0.7174, 0.6973, 0.7529, 0.208, 0.6929, 0.215, 0.6929, 0.215, 0.7169, 0.208, 0.7169, 0.658, 0.0, 0.658, 0.02406, 0.6516, 0.02406, 0.6516, 0.0, 0.6633, 0.0, 0.6633, 0.02406, 0.658, 0.02406, 0.658, 0.0, 0.2474, 0.8234, 0.2474, 0.8589, 0.2422, 0.8589, 0.2422, 0.8234, 0.208, 0.6929, 0.208, 0.7169, 0.2027, 0.7169, 0.2027, 0.6929, 0.7038, 0.8555, 0.7392, 0.8555, 0.7392, 0.8796, 0.7038, 0.8796, 0.4019, 0.7174, 0.4373, 0.7174, 0.4373, 0.9176, 0.4019, 0.9176, 0.2027, 0.6929, 0.2027, 0.7169, 0.1963, 0.7169, 0.1963, 0.6929, 0.6973, 0.7529, 0.6973, 0.7174, 0.7037, 0.7174, 0.7037, 0.7529, 0.7392, 0.6553, 0.7038, 0.6553, 0.7038, 0.6196, 0.7392, 0.6196, 0.2027, 0.6929, 0.1963, 0.6929, 0.1963, 0.4927, 0.2027, 0.4927, 0.6516, 0.02406, 0.658, 0.02406, 0.658, 0.2242, 0.6516, 0.2242, 0.7392, 0.8555, 0.7038, 0.8555, 0.7038, 0.6553, 0.7392, 0.6553, 0.255, 0.7169, 0.255, 0.7524, 0.2486, 0.7524, 0.2486, 0.7169, 0.6516, 0.2242, 0.658, 0.2242, 0.658, 0.26, 0.6516, 0.26, 0.4019, 0.9176, 0.4373, 0.9176, 0.4373, 0.9533, 0.4019, 0.9533, 0.2027, 0.4927, 0.1963, 0.4927, 0.1963, 0.457, 0.2027, 0.457, 0.9242, 0.2605, 0.9242, 0.2635, 0.8889, 0.2635, 0.8889, 0.2605, 0.5678, 0.4569, 0.5708, 0.4569, 0.5708, 0.4924, 0.5678, 0.4924, 0.9869, 0.6196, 0.9869, 0.6226, 0.9515, 0.6226, 0.9515, 0.6196, 0.4318, 0.5841, 0.4348, 0.5841, 0.4348, 0.6196, 0.4318, 0.6196, 0.3666, 0.9888, 0.3666, 0.9533, 0.4019, 0.9533, 0.4019, 0.9888, 0.8889, 0.2635, 0.9242, 0.2635, 0.9242, 0.345, 0.8889, 0.345, 0.5161, 0.6196, 0.5161, 0.5841, 0.5231, 0.5841, 0.5231, 0.6196, 0.4348, 0.6196, 0.4348, 0.5841, 0.5161, 0.5841, 0.5161, 0.6196, 0.5708, 0.4924, 0.5708, 0.4569, 0.6521, 0.4569, 0.6521, 0.4924, 0.9515, 0.6226, 0.9869, 0.6226, 0.9869, 0.7041, 0.9515, 0.7041, 0.8807, 0.6551, 0.8807, 0.6196, 0.9161, 0.6196, 0.9161, 0.6551, 0.6521, 0.4924, 0.6521, 0.4569, 0.6591, 0.4569, 0.6591, 0.4924, 0.5231, 0.5841, 0.5161, 0.5841, 0.5161, 0.3832, 0.5231, 0.3832, 0.8889, 0.345, 0.9242, 0.345, 0.9242, 0.3521, 0.8889, 0.3521, 0.685, 0.7415, 0.6496, 0.7415, 0.6496, 0.7174, 0.685, 0.7174, 0.8807, 0.6551, 0.9161, 0.6551, 0.9161, 0.856, 0.8807, 0.856, 0.6521, 0.4924, 0.6591, 0.4924, 0.6591, 0.6933, 0.6521, 0.6933, 0.685, 0.9424, 0.6496, 0.9424, 0.6496, 0.7415, 0.685, 0.7415, 0.1251, 0.8594, 0.1251, 0.8949, 0.1181, 0.8949, 0.1181, 0.8594, 0.6521, 0.6933, 0.6591, 0.6933, 0.6591, 0.7174, 0.6521, 0.7174, 0.1181, 0.8594, 0.1181, 0.8949, 0.1126, 0.8949, 0.1126, 0.8594, 0.5231, 0.3832, 0.5161, 0.3832, 0.5161, 0.3591, 0.5231, 0.3591, 0.6647, 0.7174, 0.6647, 0.6933, 0.6711, 0.6933, 0.6711, 0.7174, 0.6591, 0.7174, 0.6591, 0.6933, 0.6647, 0.6933, 0.6647, 0.7174, 0.2477, 0.7879, 0.2477, 0.8234, 0.2422, 0.8234, 0.2422, 0.7879, 0.5231, 0.3832, 0.5231, 0.3591, 0.5287, 0.3591, 0.5287, 0.3832, 0.9161, 0.8198, 0.9515, 0.8198, 0.9515, 0.8438, 0.9161, 0.8438, 0.3666, 0.7174, 0.4019, 0.7174, 0.4019, 0.9176, 0.3666, 0.9176, 0.5287, 0.3832, 0.5287, 0.3591, 0.5351, 0.3591, 0.5351, 0.3832, 0.1126, 0.8594, 0.1126, 0.8949, 0.1062, 0.8949, 0.1062, 0.8594, 0.9983, 0.4656, 0.9983, 0.501, 0.9704, 0.501, 0.9704, 0.4656, 0.5287, 0.3832, 0.5351, 0.3832, 0.5351, 0.5834, 0.5287, 0.5834, 0.6711, 0.6933, 0.6647, 0.6933, 0.6647, 0.4932, 0.6711, 0.4932, 0.9515, 0.8198, 0.9161, 0.8198, 0.9161, 0.6196, 0.9515, 0.6196, 0.9656, 0.3946, 0.9656, 0.3591, 0.972, 0.3591, 0.972, 0.3946, 0.6711, 0.4932, 0.6647, 0.4932, 0.6647, 0.4574, 0.6711, 0.4574, 0.3666, 0.9176, 0.4019, 0.9176, 0.4019, 0.9533, 0.3666, 0.9533, 0.5287, 0.5834, 0.5351, 0.5834, 0.5351, 0.6191, 0.5286, 0.6191, 0.699, 0.4932, 0.699, 0.4574, 0.7038, 0.4574, 0.7038, 0.4932, 0.6711, 0.4932, 0.6711, 0.4574, 0.699, 0.4574, 0.699, 0.4932, 0.5351, 0.6191, 0.5351, 0.5834, 0.563, 0.5834, 0.563, 0.6191, 0.972, 0.3946, 0.972, 0.3591, 1.0, 0.3591, 1.0, 0.3946, 0.295, 0.3947, 0.292, 0.3947, 0.292, 0.3592, 0.295, 0.3592, 0.709, 0.2605, 0.7119, 0.2605, 0.7119, 0.3578, 0.709, 0.3578, 0.2566, 0.4564, 0.2536, 0.4564, 0.2536, 0.3592, 0.2566, 0.3592, 0.8535, 0.3578, 0.8181, 0.3578, 0.8181, 0.2605, 0.8535, 0.2605, 0.9515, 0.9779, 0.9161, 0.9779, 0.9161, 0.9422, 0.9515, 0.9422, 0.9704, 0.4656, 0.9704, 0.501, 0.9656, 0.501, 0.9656, 0.4656, 0.563, 0.6191, 0.563, 0.5834, 0.5678, 0.5834, 0.5678, 0.6191, 0.7038, 0.4574, 0.699, 0.4574, 0.699, 0.3591, 0.7038, 0.3591, 0.131, 0.7529, 0.131, 0.7175, 0.1358, 0.7175, 0.1358, 0.7529, 0.7473, 0.3588, 0.7119, 0.3588, 0.7119, 0.2605, 0.7473, 0.2605, 0.563, 0.6191, 0.5678, 0.6191, 0.5678, 0.7174, 0.563, 0.7174, 0.9515, 0.9422, 0.9161, 0.9422, 0.9161, 0.8438, 0.9515, 0.8438, 0.9959, 0.5365, 0.9929, 0.5365, 0.9929, 0.501, 0.9959, 0.501, 0.8676, 0.2605, 0.8646, 0.2605, 0.8646, 0.225, 0.8676, 0.225, 0.1062, 0.7884, 0.1091, 0.7884, 0.1091, 0.8239, 0.1062, 0.8239, 0.7816, 0.5841, 0.7846, 0.5841, 0.7846, 0.6196, 0.7816, 0.6196, 0.4727, 0.9533, 0.4727, 0.9888, 0.4373, 0.9888, 0.4373, 0.9533, 0.9929, 0.501, 0.9929, 0.5365, 0.9726, 0.5365, 0.9726, 0.501, 0.8049, 0.6196, 0.8049, 0.5841, 0.8119, 0.5841, 0.8119, 0.6196, 0.7846, 0.6196, 0.7846, 0.5841, 0.8049, 0.5841, 0.8049, 0.6196, 0.8646, 0.225, 0.8646, 0.2605, 0.8443, 0.2605, 0.8443, 0.225, 0.1091, 0.8239, 0.1091, 0.7884, 0.1294, 0.7884, 0.1294, 0.8239, 0.8948, 0.3946, 0.8948, 0.3591, 0.9302, 0.3591, 0.9302, 0.3946, 0.8443, 0.225, 0.8443, 0.2605, 0.8373, 0.2605, 0.8373, 0.225, 0.8119, 0.5841, 0.8049, 0.5841, 0.8049, 0.3832, 0.8119, 0.3832, 0.9726, 0.501, 0.9726, 0.5365, 0.9656, 0.5365, 0.9656, 0.501, 0.03538, 0.7415, 8.436e-09, 0.7415, 1.265e-08, 0.7175, 0.03538, 0.7175, 0.8948, 0.3946, 0.9302, 0.3946, 0.9302, 0.5955, 0.8948, 0.5955, 0.8443, 0.225, 0.8373, 0.225, 0.8373, 0.02406, 0.8443, 0.02406, 0.03538, 0.9425, 0.0, 0.9425, 8.436e-09, 0.7415, 0.03538, 0.7415, 0.9515, 0.8712, 0.9869, 0.8712, 0.9869, 0.8782, 0.9515, 0.8782, 0.8443, 0.02406, 0.8373, 0.02406, 0.8373, 0.0, 0.8443, 0.0, 0.9515, 0.8782, 0.9869, 0.8782, 0.9869, 0.9195, 0.9515, 0.9195, 0.8119, 0.3832, 0.8049, 0.3832, 0.8049, 0.3591, 0.8119, 0.3591, 0.7962, 0.0, 0.7962, 0.02406, 0.7898, 0.02406, 0.7898, 0.0, 0.8373, 0.0, 0.8373, 0.02406, 0.7962, 0.02406, 0.7962, 0.0, 0.6496, 0.9424, 0.685, 0.9424, 0.685, 0.9837, 0.6496, 0.9837, 0.8119, 0.3832, 0.8119, 0.3591, 0.8531, 0.3591, 0.8531, 0.3832, 0.2566, 0.855, 0.292, 0.855, 0.292, 0.8791, 0.2566, 0.8791, 0.3312, 0.7174, 0.3666, 0.7174, 0.3666, 0.9176, 0.3312, 0.9176, 0.8531, 0.3832, 0.8531, 0.3591, 0.8595, 0.3591, 0.8595, 0.3832, 0.9515, 0.9195, 0.9869, 0.9195, 0.9869, 0.9259, 0.9515, 0.9259, 0.292, 0.6548, 0.2566, 0.6548, 0.2566, 0.6191, 0.292, 0.6191, 0.8531, 0.3832, 0.8595, 0.3832, 0.8595, 0.5834, 0.8531, 0.5834, 0.7898, 0.02406, 0.7962, 0.02406, 0.7962, 0.2242, 0.7898, 0.2242, 0.292, 0.855, 0.2566, 0.855, 0.2566, 0.6548, 0.292, 0.6548, 0.2486, 0.7879, 0.2486, 0.7524, 0.255, 0.7524, 0.255, 0.7879, 0.7898, 0.2242, 0.7962, 0.2242, 0.7962, 0.26, 0.7898, 0.26, 0.3312, 0.9176, 0.3666, 0.9176, 0.3666, 0.9533, 0.3312, 0.9533, 0.8531, 0.5834, 0.8595, 0.5834, 0.8595, 0.6191, 0.8531, 0.6191, 0.9515, 0.8164, 0.9515, 0.8135, 0.9869, 0.8135, 0.9869, 0.8164, 0.0, 0.1115, 0.002936, 0.111, 0.0092, 0.1459, 0.006264, 0.1464, 0.8807, 0.9903, 0.8807, 0.9873, 0.9161, 0.9873, 0.9161, 0.9903, 0.1542, 0.2128, 0.1571, 0.2133, 0.1508, 0.2482, 0.1479, 0.2477, 0.4373, 0.9533, 0.4373, 0.9888, 0.4019, 0.9888, 0.4019, 0.9533, 0.9869, 0.8135, 0.9515, 0.8135, 0.9515, 0.7673, 0.9869, 0.7673, 0.1961, 0.2564, 0.2024, 0.2215, 0.2093, 0.2227, 0.203, 0.2576, 0.1508, 0.2482, 0.1571, 0.2133, 0.2024, 0.2215, 0.1961, 0.2564, 0.0092, 0.1459, 0.002936, 0.111, 0.0482, 0.1028, 0.05447, 0.1377, 0.9161, 0.9873, 0.8807, 0.9873, 0.8807, 0.9412, 0.9161, 0.9412, 0.8595, 0.3946, 0.8595, 0.3591, 0.8948, 0.3591, 0.8948, 0.3946, 0.05447, 0.1377, 0.0482, 0.1028, 0.05512, 0.1016, 0.06138, 0.1365, 0.2093, 0.2227, 0.2024, 0.2215, 0.2378, 0.02368, 0.2448, 0.02493, 0.9869, 0.7673, 0.9515, 0.7673, 0.9515, 0.7603, 0.9869, 0.7603, 0.4727, 0.9183, 0.5081, 0.9183, 0.5081, 0.9424, 0.4727, 0.9424, 0.8595, 0.3946, 0.8948, 0.3946, 0.8948, 0.5955, 0.8595, 0.5955, 0.05447, 0.1377, 0.06138, 0.1365, 0.09686, 0.3342, 0.08994, 0.3355, 0.4727, 0.7174, 0.5081, 0.7174, 0.5081, 0.9183, 0.4727, 0.9183, 0.9869, 0.9806, 0.9515, 0.9806, 0.9515, 0.9735, 0.9869, 0.9735, 0.08994, 0.3355, 0.09686, 0.3342, 0.1011, 0.3579, 0.09419, 0.3592, 0.9869, 0.9735, 0.9515, 0.9735, 0.9515, 0.9323, 0.9869, 0.9323, 0.2448, 0.02493, 0.2378, 0.02368, 0.2421, 0.0, 0.249, 0.001248, 0.1416, 0.3506, 0.1373, 0.3269, 0.1436, 0.3258, 0.1479, 0.3495, 0.1011, 0.3579, 0.09686, 0.3342, 0.1373, 0.3269, 0.1416, 0.3506, 0.0, 0.9425, 0.03538, 0.9425, 0.03538, 0.9837, 4.218e-09, 0.9837, 0.2448, 0.02493, 0.249, 0.001248, 0.2895, 0.008549, 0.2852, 0.03223, 0.9302, 0.5593, 0.9656, 0.5593, 0.9656, 0.5834, 0.9302, 0.5834, 0.1714, 0.9528, 0.136, 0.9528, 0.136, 0.7526, 0.1714, 0.7526, 0.2852, 0.03223, 0.2895, 0.008549, 0.2958, 0.009686, 0.2915, 0.03337, 0.9869, 0.9323, 0.9515, 0.9323, 0.9515, 0.9259, 0.9869, 0.9259, 0.2068, 0.9901, 0.1714, 0.9901, 0.1714, 0.9594, 0.2068, 0.9594, 0.2852, 0.03223, 0.2915, 0.03337, 0.2562, 0.2304, 0.2499, 0.2292, 0.1436, 0.3258, 0.1373, 0.3269, 0.102, 0.1299, 0.1083, 0.1288, 0.9656, 0.5593, 0.9302, 0.5593, 0.9302, 0.3591, 0.9656, 0.3591, 0.2068, 0.9528, 0.2422, 0.9528, 0.2422, 0.9593, 0.2068, 0.9593, 0.1083, 0.1288, 0.102, 0.1299, 0.0957, 0.09477, 0.102, 0.09364, 0.1714, 0.7526, 0.136, 0.7526, 0.136, 0.7169, 0.1714, 0.7169, 0.2499, 0.2292, 0.2562, 0.2304, 0.2499, 0.2655, 0.2436, 0.2644, 0.1384, 0.1234, 0.1321, 0.0882, 0.1386, 0.08703, 0.1449, 0.1222, 0.1083, 0.1288, 0.102, 0.09364, 0.1321, 0.0882, 0.1384, 0.1234, 0.2499, 0.2655, 0.2562, 0.2304, 0.2863, 0.2358, 0.28, 0.271, 0.2068, 0.9593, 0.2422, 0.9593, 0.2422, 0.9899, 0.2068, 0.9899, 0.292, 0.964, 0.2566, 0.964, 0.2566, 0.9283, 0.292, 0.9283, 0.2068, 0.9594, 0.1714, 0.9594, 0.1714, 0.9528, 0.2068, 0.9528, 0.28, 0.271, 0.2863, 0.2358, 0.2928, 0.237, 0.2865, 0.2721, 0.292, 0.9283, 0.2566, 0.9283, 0.2566, 0.8791, 0.292, 0.8791, 0.1299, 0.03856, 0.1234, 0.03973, 0.1171, 0.004414, 0.1236, 0.003243, 0.8807, 0.856, 0.9161, 0.856, 0.9161, 0.9053, 0.8807, 0.9053, 0.1386, 0.08703, 0.1321, 0.0882, 0.1234, 0.03973, 0.1299, 0.03856, 0.28, 0.271, 0.2865, 0.2721, 0.2778, 0.3206, 0.2713, 0.3194, 0.131, 0.7175, 0.131, 0.7529, 0.1244, 0.7529, 0.1244, 0.7175, 0.8807, 0.9053, 0.9161, 0.9053, 0.9161, 0.9412, 0.8807, 0.9412, 0.2713, 0.3194, 0.2778, 0.3206, 0.2715, 0.3559, 0.265, 0.3548, 0.2715, 0.3559, 0.2778, 0.3206, 0.2958, 0.3239, 0.2895, 0.3592, 0.9302, 0.5834, 0.9656, 0.5834, 0.9656, 0.6192, 0.9302, 0.6192, 0.1299, 0.03856, 0.1236, 0.003243, 0.1416, 0.0, 0.1479, 0.03532, 0.1244, 0.7175, 0.1244, 0.7529, 0.1062, 0.7529, 0.1062, 0.7175, 0.7033, 0.8238, 0.7033, 0.8593, 0.685, 0.8593, 0.685, 0.8238, 0.7746, 0.8915, 0.8099, 0.8915, 0.8099, 0.9888, 0.7746, 0.9888, 0.6516, 0.2605, 0.6486, 0.2605, 0.6486, 0.225, 0.6516, 0.225, 0.6142, 0.9424, 0.6142, 0.9454, 0.5789, 0.9454, 0.5789, 0.9424, 0.136, 0.5842, 0.139, 0.5842, 0.139, 0.6197, 0.136, 0.6197, 0.7746, 0.8915, 0.7746, 0.856, 0.8099, 0.856, 0.8099, 0.8915, 0.5081, 0.9882, 0.4727, 0.9882, 0.4727, 0.9495, 0.5081, 0.9495, 0.1776, 0.6197, 0.1776, 0.5842, 0.1847, 0.5842, 0.1847, 0.6197, 0.139, 0.6197, 0.139, 0.5842, 0.1776, 0.5842, 0.1776, 0.6197, 0.6486, 0.225, 0.6486, 0.2605, 0.61, 0.2605, 0.61, 0.225, 0.5789, 0.9454, 0.6142, 0.9454, 0.6142, 0.9841, 0.5789, 0.9841, 0.8807, 0.8205, 0.8807, 0.856, 0.8453, 0.856, 0.8453, 0.8205, 0.61, 0.225, 0.61, 0.2605, 0.603, 0.2605, 0.603, 0.225, 0.1847, 0.5842, 0.1776, 0.5842, 0.1776, 0.3832, 0.1847, 0.3832, 0.5081, 0.9495, 0.4727, 0.9495, 0.4727, 0.9424, 0.5081, 0.9424, 0.6142, 0.7415, 0.5789, 0.7415, 0.5789, 0.7174, 0.6142, 0.7174, 0.8807, 0.8205, 0.8453, 0.8205, 0.8453, 0.6196, 0.8807, 0.6196, 0.61, 0.225, 0.603, 0.225, 0.603, 0.02406, 0.61, 0.02406, 0.6142, 0.9424, 0.5789, 0.9424, 0.5789, 0.7415, 0.6142, 0.7415, 0.7037, 0.7529, 0.7037, 0.7884, 0.6967, 0.7884, 0.6967, 0.7529, 0.61, 0.02406, 0.603, 0.02406, 0.603, 0.0, 0.61, 0.0, 0.6967, 0.7529, 0.6967, 0.7884, 0.6914, 0.7884, 0.6914, 0.7529, 0.1847, 0.3832, 0.1776, 0.3832, 0.1776, 0.3592, 0.1847, 0.3592, 0.5977, 0.0, 0.5977, 0.02406, 0.5913, 0.02406, 0.5913, 0.0, 0.603, 0.0, 0.603, 0.02406, 0.5977, 0.02406, 0.5977, 0.0, 0.1347, 0.7884, 0.1347, 0.8239, 0.1294, 0.8239, 0.1294, 0.7884, 0.1847, 0.3832, 0.1847, 0.3592, 0.1899, 0.3592, 0.1899, 0.3832, 0.292, 0.3832, 0.2566, 0.3832, 0.2566, 0.3592, 0.292, 0.3592, 0.2958, 0.7174, 0.3312, 0.7174, 0.3312, 0.9176, 0.2958, 0.9176, 0.1899, 0.3832, 0.1899, 0.3592, 0.1963, 0.3592, 0.1963, 0.3832, 0.6914, 0.7529, 0.6914, 0.7884, 0.685, 0.7884, 0.685, 0.7529, 0.2566, 0.5834, 0.292, 0.5834, 0.292, 0.6191, 0.2566, 0.6191, 0.1899, 0.3832, 0.1963, 0.3832, 0.1963, 0.5834, 0.1899, 0.5834, 0.5913, 0.02406, 0.5977, 0.02406, 0.5977, 0.2242, 0.5913, 0.2242, 0.2566, 0.3832, 0.292, 0.3832, 0.292, 0.5834, 0.2566, 0.5834, 0.2486, 0.7169, 0.2486, 0.7524, 0.2422, 0.7524, 0.2422, 0.7169, 0.5913, 0.2242, 0.5977, 0.2242, 0.5977, 0.26, 0.5913, 0.26, 0.2958, 0.9176, 0.3312, 0.9176, 0.3312, 0.9533, 0.2958, 0.9533, 0.1899, 0.5834, 0.1963, 0.5834, 0.1963, 0.6191, 0.1899, 0.6191, 0.8889, 0.2605, 0.8889, 0.2635, 0.8535, 0.2635, 0.8535, 0.2605, 0.0, 0.457, 0.002983, 0.457, 0.002985, 0.4925, 1.367e-06, 0.4925, 0.7746, 0.8796, 0.7746, 0.8825, 0.7392, 0.8825, 0.7392, 0.8796, 0.2958, 0.5841, 0.2988, 0.5841, 0.2988, 0.6196, 0.2958, 0.6196, 0.7392, 0.9641, 0.7746, 0.9641, 0.7746, 0.9996, 0.7392, 0.9996, 0.8535, 0.2635, 0.8889, 0.2635, 0.8889, 0.345, 0.8535, 0.345, 0.3801, 0.6196, 0.3801, 0.5841, 0.3871, 0.5841, 0.3871, 0.6196, 0.2988, 0.6196, 0.2988, 0.5841, 0.3801, 0.5841, 0.3801, 0.6196, 0.002985, 0.4925, 0.002983, 0.457, 0.08431, 0.457, 0.08431, 0.4924, 0.7392, 0.8825, 0.7746, 0.8825, 0.7746, 0.9641, 0.7392, 0.9641, 0.903, 0.03548, 0.903, 0.0, 0.9384, 0.0, 0.9384, 0.03548, 0.08431, 0.4924, 0.08431, 0.457, 0.09133, 0.457, 0.09134, 0.4924, 0.3871, 0.5841, 0.3801, 0.5841, 0.3801, 0.3832, 0.3871, 0.3832, 0.8535, 0.345, 0.8889, 0.345, 0.8889, 0.3521, 0.8535, 0.3521, 0.03538, 0.9184, 0.07077, 0.9184, 0.07077, 0.9425, 0.03538, 0.9425, 0.903, 0.03548, 0.9384, 0.03548, 0.9384, 0.2364, 0.903, 0.2364, 0.08431, 0.4924, 0.09134, 0.4924, 0.09134, 0.6934, 0.08432, 0.6934, 0.03538, 0.7175, 0.07077, 0.7175, 0.07077, 0.9184, 0.03538, 0.9184, 0.1251, 0.8949, 0.1251, 0.9303, 0.1181, 0.9303, 0.1181, 0.8949, 0.08432, 0.6934, 0.09134, 0.6934, 0.09134, 0.7175, 0.08432, 0.7175, 0.1181, 0.8949, 0.1181, 0.9303, 0.1126, 0.9303, 0.1126, 0.8949, 0.3871, 0.3832, 0.3801, 0.3832, 0.3801, 0.3591, 0.3871, 0.3591, 0.09687, 0.7175, 0.09687, 0.6934, 0.1033, 0.6934, 0.1033, 0.7175, 0.09134, 0.7175, 0.09134, 0.6934, 0.09687, 0.6934, 0.09687, 0.7175, 0.2477, 0.8234, 0.2477, 0.7879, 0.2532, 0.7879, 0.2532, 0.8234, 0.3871, 0.3832, 0.3871, 0.3591, 0.3927, 0.3591, 0.3927, 0.3832, 0.9384, 0.2002, 0.9738, 0.2002, 0.9738, 0.2242, 0.9384, 0.2242, 0.4727, 0.9533, 0.4373, 0.9533, 0.4373, 0.7531, 0.4727, 0.7531, 0.3927, 0.3832, 0.3927, 0.3591, 0.3991, 0.3591, 0.3991, 0.3832, 0.1126, 0.8949, 0.1126, 0.9303, 0.1062, 0.9303, 0.1062, 0.8949, 0.9656, 0.4656, 0.9656, 0.4301, 0.9936, 0.4301, 0.9936, 0.4656, 0.3927, 0.3832, 0.3991, 0.3832, 0.3991, 0.5834, 0.3926, 0.5834, 0.1033, 0.6934, 0.09687, 0.6934, 0.09686, 0.4932, 0.1033, 0.4932, 0.9738, 0.2002, 0.9384, 0.2002, 0.9384, 0.0, 0.9738, 0.0, 1.0, 0.3946, 1.0, 0.4301, 0.9936, 0.4301, 0.9936, 0.3946, 0.1033, 0.4932, 0.09686, 0.4932, 0.09686, 0.4575, 0.1033, 0.4575, 0.4727, 0.7531, 0.4373, 0.7531, 0.4373, 0.7174, 0.4727, 0.7174, 0.3926, 0.5834, 0.3991, 0.5834, 0.3991, 0.6191, 0.3926, 0.6191, 0.1313, 0.4932, 0.1312, 0.4575, 0.136, 0.4575, 0.136, 0.4932, 0.1033, 0.4932, 0.1033, 0.4575, 0.1312, 0.4575, 0.1313, 0.4932, 0.3991, 0.6191, 0.3991, 0.5834, 0.427, 0.5834, 0.427, 0.6191, 0.9936, 0.3946, 0.9936, 0.4301, 0.9656, 0.4301, 0.9656, 0.3946, 0.292, 0.3947, 0.295, 0.3947, 0.295, 0.4301, 0.292, 0.4301, 0.6486, 0.2605, 0.6516, 0.2605, 0.6516, 0.3578, 0.6486, 0.3578, 0.136, 0.6197, 0.139, 0.6197, 0.139, 0.7169, 0.136, 0.7169, 0.7827, 0.2605, 0.8181, 0.2605, 0.8181, 0.3578, 0.7827, 0.3578, 0.9384, 0.2242, 0.9738, 0.2242, 0.9738, 0.26, 0.9384, 0.26, 0.9936, 0.4656, 0.9936, 0.4301, 0.9983, 0.4301, 0.9983, 0.4656, 0.427, 0.6191, 0.427, 0.5834, 0.4318, 0.5834, 0.4318, 0.6191, 0.136, 0.4575, 0.1312, 0.4575, 0.1313, 0.3592, 0.136, 0.3592, 0.1358, 0.7529, 0.1358, 0.7884, 0.131, 0.7884, 0.131, 0.7529, 0.7473, 0.2605, 0.7827, 0.2605, 0.7827, 0.3588, 0.7473, 0.3588, 0.427, 0.6191, 0.4318, 0.6191, 0.4318, 0.7174, 0.427, 0.7174, 0.9384, 0.26, 0.9738, 0.26, 0.9738, 0.3583, 0.9384, 0.3583])
me_cube_002.use_remesh_preserve_volume = False
me_cube_002.use_remesh_preserve_attributes = False
me_cube_002.use_mirror_vertex_groups = False
me_cube_002.update()
me_plane = bpy.data.meshes.new('Plane')
me_plane.from_pydata([(0.3202, -0.9928, 5.459e-10), (-0.2144, 0.354, 1.254e-10), (0.2145, 0.3531, 9.934e-11), (0.2145, 0.2492, 1.964e-10), (0.3218, 0.2492, 1.041e-10), (0.3218, 0.03864, 3.184e-10), (0.6051, 0.03864, 2.722e-10), (0.6051, -0.2717, -3.5e-10), (0.3209, -0.2717, -3.5e-10), (0.3209, -0.5502, 5.984e-10), (0.6045, -0.5502, 5.984e-10), (0.6045, -0.8605, -4.393e-10), (0.3202, -0.8605, -4.393e-10), (-0.3201, -0.9928, 5.458e-10), (-0.2144, 0.2502, 6.263e-10), (-0.3218, 0.2502, 7.061e-10), (-0.3218, 0.03864, 1.25e-09), (-0.6051, 0.03864, 1.329e-09), (-0.6051, -0.2717, -1.676e-09), (-0.3208, -0.2717, -1.437e-09), (-0.3208, -0.5502, 1.309e-09), (-0.6044, -0.5502, 1.708e-09), (-0.6044, -0.8605, -8.191e-10), (-0.3201, -0.8605, -8.092e-10), (0.1691, -0.09903, 5.317e-10), (0.1685, -0.1304, 4.93e-10), (0.1685, -0.1304, 4.93e-10), (0.4672, -0.1304, -4.583e-11), (0.4672, -0.1304, -4.583e-11), (0.4672, -0.09903, 1.865e-11), (-0.6051, -0.09944, -8.158e-12), (-0.1663, -0.09903, 4.505e-10), (-0.4643, -0.09903, 1.417e-10), (-0.6051, -0.1304, -3.085e-10), (-0.1656, -0.1304, 1.468e-10), (-0.1656, -0.1304, 1.468e-10), (-0.4643, -0.1304, -1.627e-10), (0.6045, -0.6862, 1.433e-10), (0.6045, -0.7186, 3.508e-11), (0.4665, -0.7161, 4.355e-11), (0.4665, -0.7161, 4.355e-11), (0.1678, -0.7161, -5.055e-10), (0.1678, -0.7161, -5.055e-10), (0.1685, -0.6862, -5.006e-10), (0.1685, -0.6862, -5.006e-10), (0.4665, -0.6862, 1.433e-10), (0.4665, -0.6862, -6.046e-11), (-0.6044, -0.685, 6.1e-10), (-0.6044, -0.7161, 3.569e-10), (-0.4636, -0.6862, 3.993e-10), (-0.1656, -0.6862, -2.503e-11), (-0.1649, -0.7161, -2.69e-10), (-0.1649, -0.7161, -2.69e-10), (-0.4636, -0.7161, 1.563e-10), (-0.3201, -0.9928, -0.04163), (0.3202, -0.9928, -0.04163), (-0.2144, 0.354, -0.04163), (0.2145, 0.3531, -0.04163), (0.2145, 0.2492, -0.04163), (0.3218, 0.2492, -0.04163), (0.3218, 0.03864, -0.04163), (0.6051, 0.03864, -0.04163), (0.6051, -0.2717, -0.04163), (0.3209, -0.2717, -0.04163), (0.3209, -0.5502, -0.04163), (0.6045, -0.5502, -0.04163), (0.6045, -0.7186, -0.04163), (0.6045, -0.8605, -0.04163), (0.3202, -0.8605, -0.04163), (-0.2144, 0.2502, -0.04163), (-0.3218, 0.2502, -0.04163), (-0.3218, 0.03864, -0.04163), (-0.6051, 0.03864, -0.04163), (-0.6051, -0.1304, -0.04163), (-0.6051, -0.2717, -0.04163), (-0.3208, -0.2717, -0.04163), (-0.3208, -0.5502, -0.04163), (-0.6044, -0.5502, -0.04163), (-0.6044, -0.7161, -0.04163), (-0.6044, -0.8605, -0.04163), (-0.3201, -0.8605, -0.04163), (0.1691, -0.09903, -0.04163), (0.1685, -0.1304, -0.04163), (0.1685, -0.1304, -0.04163), (0.4672, -0.1304, -0.04163), (0.4672, -0.1304, -0.04163), (0.4672, -0.09903, -0.04163), (-0.6051, -0.09944, -0.04163), (-0.1663, -0.09903, -0.04163), (-0.4643, -0.09903, -0.04163), (-0.1656, -0.1304, -0.04163), (-0.1656, -0.1304, -0.04163), (-0.4643, -0.1304, -0.04163), (0.6045, -0.6862, -0.04163), (0.4665, -0.7161, -0.04163), (0.4665, -0.7161, -0.04163), (0.1678, -0.7161, -0.04163), (0.1678, -0.7161, -0.04163), (0.1685, -0.6862, -0.04163), (0.1685, -0.6862, -0.04163), (0.4665, -0.6862, -0.04163), (0.4665, -0.6862, -0.04163), (-0.6044, -0.685, -0.04163), (-0.4636, -0.6862, -0.04163), (-0.1656, -0.6862, -0.04163), (-0.1649, -0.7161, -0.04163), (-0.1649, -0.7161, -0.04163), (-0.4636, -0.7161, -0.04163)], [], [(1, 14, 15, 16, 17, 26, 25, 24, 29, 6, 5, 4, 3, 2), (6, 29, 27), (27, 25, 26, 35, 34, 36, 33, 18, 28), (28, 18, 19, 20, 21, 44, 43, 46, 37, 10, 9, 8, 7, 6, 27), (30, 32, 31, 26, 17), (33, 36, 32, 30), (31, 34, 35, 26), (22, 52, 51, 53, 48), (37, 46, 45), (39, 41, 40), (40, 41, 42, 43, 44, 21, 47, 49, 50, 51, 52, 22, 23, 13, 0, 12, 11, 38, 39), (38, 37, 39), (45, 46, 43), (39, 37, 45), (48, 53, 49, 47), (56, 57, 58, 59, 60, 61, 86, 81, 82, 83, 72, 71, 70, 69), (61, 84, 86), (84, 85, 74, 73, 92, 90, 91, 83, 82), (85, 84, 61, 62, 63, 64, 65, 93, 101, 98, 99, 77, 76, 75, 74), (87, 72, 83, 88, 89), (73, 87, 89, 92), (88, 83, 91, 90), (79, 78, 107, 105, 106), (93, 100, 101), (94, 95, 96), (95, 94, 66, 67, 68, 55, 54, 80, 79, 106, 105, 104, 103, 102, 77, 99, 98, 97, 96), (66, 94, 93), (100, 98, 101), (94, 100, 93), (78, 102, 103, 107), (39, 94, 96, 41), (11, 67, 66, 38), (25, 82, 81, 24), (42, 97, 98, 43), (12, 68, 67, 11), (30, 87, 73, 33), (49, 103, 104, 50), (0, 55, 68, 12), (31, 88, 90, 34), (50, 104, 105, 51), (27, 84, 82, 25), (43, 98, 100, 45), (1, 56, 69, 14), (13, 54, 55, 0), (14, 69, 70, 15), (34, 90, 92, 36), (51, 105, 107, 53), (2, 57, 56, 1), (29, 86, 84, 27), (15, 70, 71, 16), (3, 58, 57, 2), (24, 81, 86, 29), (16, 71, 72, 17), (36, 92, 89, 32), (53, 107, 103, 49), (4, 59, 58, 3), (33, 73, 74, 18), (5, 60, 59, 4), (18, 74, 75, 19), (37, 93, 65, 10), (6, 61, 60, 5), (19, 75, 76, 20), (38, 66, 93, 37), (7, 62, 61, 6), (20, 76, 77, 21), (8, 63, 62, 7), (17, 72, 87, 30), (45, 100, 94, 39), (48, 78, 79, 22), (9, 64, 63, 8), (32, 89, 88, 31), (21, 77, 102, 47), (22, 79, 80, 23), (41, 96, 97, 42), (10, 65, 64, 9), (47, 102, 78, 48), (23, 80, 54, 13)])
_uv = me_plane.uv_layers.new(name='UVMap')
_uv.uv.foreach_set('vector', [0.1614, 0.6778, 0.1614, 0.6255, 0.117, 0.6255, 0.117, 0.519, 0.0, 0.519, 0.3196, 0.434, 0.3196, 0.434, 0.3199, 0.4498, 0.443, 0.4498, 0.5, 0.519, 0.383, 0.519, 0.383, 0.625, 0.3386, 0.625, 0.3386, 0.6773, 0.5, 0.519, 0.443, 0.4498, 0.443, 0.434, 0.443, 0.434, 0.3196, 0.434, 0.3196, 0.434, 0.1816, 0.434, 0.1816, 0.434, 0.05816, 0.4339, 7.388e-08, 0.434, 1.478e-07, 0.3629, 0.443, 0.434, 0.443, 0.434, 1.478e-07, 0.3629, 0.1174, 0.3629, 0.1174, 0.2227, 0.00028, 0.2227, 0.3196, 0.1543, 0.3196, 0.1543, 0.4427, 0.1543, 0.4997, 0.1543, 0.4997, 0.2227, 0.3826, 0.2227, 0.3826, 0.3629, 0.5, 0.3629, 0.5, 0.519, 0.443, 0.434, 4.925e-08, 0.4496, 0.05816, 0.4498, 0.1813, 0.4498, 0.3196, 0.434, 0.0, 0.519, 7.388e-08, 0.434, 0.05816, 0.4339, 0.05816, 0.4498, 4.925e-08, 0.4496, 0.1813, 0.4498, 0.1816, 0.434, 0.1816, 0.434, 0.3196, 0.434, 0.0002803, 0.06658, 0.1818, 0.1392, 0.1818, 0.1392, 0.05844, 0.1392, 0.0002802, 0.1393, 0.4997, 0.1543, 0.4427, 0.1543, 0.4427, 0.1543, 0.4427, 0.1392, 0.3193, 0.1392, 0.4427, 0.1392, 0.4427, 0.1392, 0.3193, 0.1392, 0.3193, 0.1392, 0.3196, 0.1543, 0.3196, 0.1543, 0.00028, 0.2227, 0.0002802, 0.1549, 0.05844, 0.1543, 0.1816, 0.1543, 0.1818, 0.1392, 0.1818, 0.1392, 0.0002803, 0.06658, 0.1177, 0.06658, 0.1177, 0.0, 0.3823, 5.699e-07, 0.3823, 0.06658, 0.4997, 0.06658, 0.4997, 0.138, 0.4427, 0.1392, 0.4997, 0.138, 0.4997, 0.1543, 0.4427, 0.1392, 0.4427, 0.1543, 0.4427, 0.1543, 0.3196, 0.1543, 0.4427, 0.1392, 0.4997, 0.1543, 0.4427, 0.1543, 0.0002802, 0.1393, 0.05844, 0.1392, 0.05844, 0.1543, 0.0002802, 0.1549, 0.8386, 0.6778, 0.6614, 0.6773, 0.6614, 0.625, 0.617, 0.625, 0.617, 0.519, 0.5, 0.519, 0.557, 0.4498, 0.6801, 0.4498, 0.6804, 0.434, 0.6804, 0.434, 1.0, 0.519, 0.883, 0.519, 0.883, 0.6255, 0.8386, 0.6255, 0.5, 0.519, 0.557, 0.434, 0.557, 0.4498, 0.557, 0.434, 0.557, 0.434, 1.0, 0.3629, 1.0, 0.434, 0.9418, 0.4339, 0.8184, 0.434, 0.8184, 0.434, 0.6804, 0.434, 0.6804, 0.434, 0.557, 0.434, 0.557, 0.434, 0.5, 0.519, 0.5, 0.3629, 0.6174, 0.3629, 0.6174, 0.2227, 0.5003, 0.2227, 0.5003, 0.1543, 0.5573, 0.1543, 0.6804, 0.1543, 0.6804, 0.1543, 0.9997, 0.2227, 0.8826, 0.2227, 0.8826, 0.3629, 1.0, 0.3629, 1.0, 0.4496, 1.0, 0.519, 0.6804, 0.434, 0.8187, 0.4498, 0.9418, 0.4498, 1.0, 0.434, 1.0, 0.4496, 0.9418, 0.4498, 0.9418, 0.4339, 0.8187, 0.4498, 0.6804, 0.434, 0.8184, 0.434, 0.8184, 0.434, 0.9997, 0.06658, 0.9997, 0.1393, 0.9416, 0.1392, 0.8182, 0.1392, 0.8182, 0.1392, 0.5003, 0.1543, 0.5573, 0.1543, 0.5573, 0.1543, 0.5573, 0.1392, 0.5573, 0.1392, 0.6807, 0.1392, 0.5573, 0.1392, 0.5573, 0.1392, 0.5003, 0.138, 0.5003, 0.06658, 0.6177, 0.06658, 0.6177, 1.5e-07, 0.8823, 0.0, 0.8823, 0.06658, 0.9997, 0.06658, 0.8182, 0.1392, 0.8182, 0.1392, 0.8184, 0.1543, 0.9416, 0.1543, 0.9997, 0.1549, 0.9997, 0.2227, 0.6804, 0.1543, 0.6804, 0.1543, 0.6807, 0.1392, 0.6807, 0.1392, 0.5003, 0.138, 0.5573, 0.1392, 0.5003, 0.1543, 0.5573, 0.1543, 0.6804, 0.1543, 0.5573, 0.1543, 0.5573, 0.1392, 0.5573, 0.1543, 0.5003, 0.1543, 0.9997, 0.1393, 0.9997, 0.1549, 0.9416, 0.1543, 0.9416, 0.1392, 0.1548, 0.6778, 0.172, 0.6778, 0.172, 0.8281, 0.1548, 0.8281, 0.0688, 0.6778, 0.086, 0.6778, 0.086, 0.7491, 0.0688, 0.7491, 0.5646, 0.6778, 0.5646, 0.6987, 0.5516, 0.6987, 0.5516, 0.6778, 0.5776, 0.7197, 0.5776, 0.6987, 0.5899, 0.6987, 0.5899, 0.7197, 0.2408, 0.6778, 0.258, 0.6778, 0.258, 0.8208, 0.2408, 0.8208, 0.0516, 0.7644, 0.0344, 0.7644, 0.0344, 0.7488, 0.0516, 0.7488, 0.2064, 0.8277, 0.1892, 0.8277, 0.1892, 0.6778, 0.2064, 0.6778, 0.4816, 0.7443, 0.4644, 0.7443, 0.4644, 0.6778, 0.4816, 0.6778, 0.5776, 0.6778, 0.5776, 0.6987, 0.5646, 0.6987, 0.5646, 0.6778, 0.5776, 0.6987, 0.5776, 0.7197, 0.5652, 0.7197, 0.5652, 0.6987, 0.1548, 0.8281, 0.1376, 0.8281, 0.1376, 0.6778, 0.1548, 0.6778, 0.172, 0.6778, 0.1892, 0.6778, 0.1892, 0.8277, 0.172, 0.8277, 0.5172, 0.6778, 0.5344, 0.6778, 0.5344, 0.73, 0.5172, 0.73, 0.0, 0.6778, 0.0172, 0.6778, 0.0172, 1.0, 2.056e-08, 1.0, 0.5, 0.6778, 0.5172, 0.6778, 0.5172, 0.7318, 0.5, 0.7318, 0.1204, 0.6778, 0.1376, 0.6778, 0.1376, 0.8281, 0.1204, 0.8281, 0.1204, 0.8281, 0.1032, 0.8281, 0.1032, 0.6778, 0.1204, 0.6778, 0.0172, 0.6778, 0.0344, 0.6778, 0.0344, 0.8936, 0.0172, 0.8936, 0.5516, 0.7197, 0.5516, 0.6987, 0.5646, 0.6987, 0.5646, 0.7197, 0.4128, 0.6778, 0.43, 0.6778, 0.43, 0.7842, 0.4128, 0.7842, 0.5516, 0.73, 0.5344, 0.73, 0.5344, 0.6778, 0.5516, 0.6778, 0.2236, 0.8277, 0.2064, 0.8277, 0.2064, 0.6778, 0.2236, 0.6778, 0.3612, 0.6778, 0.3784, 0.6778, 0.3784, 0.8203, 0.3612, 0.8203, 0.5905, 0.6778, 0.5905, 0.6987, 0.5776, 0.6987, 0.5776, 0.6778, 0.6022, 0.6987, 0.6022, 0.7197, 0.5899, 0.7197, 0.5899, 0.6987, 0.4988, 0.7318, 0.4816, 0.7318, 0.4816, 0.6778, 0.4988, 0.6778, 0.0516, 0.7488, 0.0344, 0.7488, 0.0344, 0.6778, 0.0516, 0.6778, 0.4472, 0.7837, 0.43, 0.7837, 0.43, 0.6778, 0.4472, 0.6778, 0.2924, 0.6778, 0.3096, 0.6778, 0.3096, 0.8208, 0.2924, 0.8208, 0.0688, 0.7654, 0.086, 0.7654, 0.086, 0.8339, 0.0688, 0.8339, 0.3612, 0.8203, 0.344, 0.8203, 0.344, 0.6778, 0.3612, 0.6778, 0.3784, 0.6778, 0.3956, 0.6778, 0.3956, 0.8179, 0.3784, 0.8179, 0.0688, 0.7491, 0.086, 0.7491, 0.086, 0.7654, 0.0688, 0.7654, 0.1032, 0.8339, 0.086, 0.8339, 0.086, 0.6778, 0.1032, 0.6778, 0.3268, 0.8205, 0.3096, 0.8205, 0.3096, 0.6778, 0.3268, 0.6778, 0.2752, 0.6778, 0.2924, 0.6778, 0.2924, 0.8208, 0.2752, 0.8208, 0.0516, 0.8339, 0.0344, 0.8339, 0.0344, 0.7644, 0.0516, 0.7644, 0.6029, 0.6778, 0.6029, 0.6987, 0.5905, 0.6987, 0.5905, 0.6778, 0.0688, 0.7504, 0.0516, 0.7504, 0.0516, 0.6778, 0.0688, 0.6778, 0.3956, 0.6778, 0.4128, 0.6778, 0.4128, 0.8179, 0.3956, 0.8179, 0.2236, 0.6778, 0.2408, 0.6778, 0.2408, 0.8277, 0.2236, 0.8277, 0.0688, 0.8339, 0.0516, 0.8339, 0.0516, 0.7661, 0.0688, 0.7661, 0.258, 0.6778, 0.2752, 0.6778, 0.2752, 0.8208, 0.258, 0.8208, 0.0, 0.0, 0.0, 0.0, 0.0, 0.0, 0.0, 0.0, 0.344, 0.8205, 0.3268, 0.8205, 0.3268, 0.6778, 0.344, 0.6778, 0.0688, 0.7661, 0.0516, 0.7661, 0.0516, 0.7504, 0.0688, 0.7504, 0.4472, 0.6778, 0.4644, 0.6778, 0.4644, 0.7443, 0.4472, 0.7443])
me_plane.materials.append(mat_material_001)
me_plane.use_remesh_preserve_volume = False
me_plane.use_remesh_preserve_attributes = False
me_plane.use_mirror_vertex_groups = False
me_plane.update()

# ---- objects
ob_plane_004 = bpy.data.objects.new('Plane.004', me_plane_004)
ob_plane_003 = bpy.data.objects.new('Plane.003', me_plane_003)
ob_plane_002 = bpy.data.objects.new('Plane.002', me_plane_002)
ob_plane_001 = bpy.data.objects.new('Plane.001', me_plane_001)
ob_cube_008 = bpy.data.objects.new('Cube.008', me_cube_016)
ob_cube_001 = bpy.data.objects.new('Cube.001', me_cube_002)
ob_plane = bpy.data.objects.new('Plane', me_plane)

# ---- transforms, parenting, visibility, modifiers, constraints
ob_plane_004.location = (1.293, 0.3137, 2.789)
ob_plane_004.rotation_euler = (0.9407, -0.0, 0.0)
ob_plane_004.scale = (0.1891, 0.1117, 0.1529)
ob_plane_004.lineart.crease_threshold = 0.0
ob_plane_003.location = (1.293, 0.3137, 2.809)
ob_plane_003.rotation_euler = (0.9407, -0.0, 0.0)
ob_plane_003.scale = (0.1891, 0.1117, 0.1529)
ob_plane_003.lineart.crease_threshold = 0.0
ob_plane_002.location = (1.293, 0.3137, 2.829)
ob_plane_002.rotation_euler = (0.9407, -0.0, 0.0)
ob_plane_002.scale = (0.1891, 0.1117, 0.1529)
ob_plane_002.lineart.crease_threshold = 0.0
ob_plane_001.location = (1.293, 0.3137, 2.849)
ob_plane_001.rotation_euler = (0.9407, -0.0, 0.0)
ob_plane_001.scale = (0.1891, 0.1117, 0.1529)
ob_plane_001.lineart.crease_threshold = 0.0
ob_cube_008.location = (0.01467, -5.19e-09, 2.717)
ob_cube_008.scale = (-0.02401, 1.0, 0.25)
ob_cube_008.lineart.crease_threshold = 0.0
ob_cube_001.location = (0.0, 0.2997, 5.96e-08)
ob_cube_001.scale = (0.07, 0.15, 0.3142)
ob_cube_001.lineart.crease_threshold = 0.0
ob_plane.location = (0.0, 0.2999, 3.141)
ob_plane.rotation_euler = (1.571, -0.0, 0.0)
ob_plane.scale = (3.123, 3.123, 3.123)
ob_plane.lineart.crease_threshold = 0.0

# ---- collection membership
col_collection_1.objects.link(ob_plane_004)
col_collection_1.objects.link(ob_plane_003)
col_collection_1.objects.link(ob_plane_002)
col_collection_1.objects.link(ob_plane_001)
col_collection_1.objects.link(ob_cube_008)
col_collection_1.objects.link(ob_cube_001)
col_collection_1.objects.link(ob_plane)

# ---- scene / render settings (as saved in the file)
scene.frame_start = 1; scene.frame_end = 250; scene.frame_set(1)
scene.render.engine = 'BLENDER_EEVEE_NEXT'
scene.render.resolution_percentage = 50
scene.render.dither_intensity = 0.0
scene.cycles.use_denoising = False
scene.cycles.samples = 128
scene.cycles.sampling_pattern = 'TABULATED_SOBOL'
scene.cycles.use_adaptive_sampling = False
scene.cycles.use_light_tree = False
scene.cycles.blur_glossy = 0.0
scene.cycles.sample_clamp_indirect = 0.0
scene.view_settings.view_transform = 'Standard'
bpy.context.view_layer.update()

# ---- added for rendering (the .blend has no active camera and no usable light): camera, sun
cam_auto = bpy.data.cameras.new('AutoCamera')
cam_auto.lens = 50.0
cam_auto.sensor_width = 36.0
cam_auto.clip_end = 1000.0
ob_auto_camera = bpy.data.objects.new('AutoCamera', cam_auto)
scene.collection.objects.link(ob_auto_camera)
ob_auto_camera.location = (5.24748, -6.08218, 6.34177)
ob_auto_camera.rotation_euler = (1.09748, -7.21219e-08, 0.694738)
scene.camera = ob_auto_camera
light_auto_sun = bpy.data.lights.new('AutoSun', 'SUN')
light_auto_sun.energy = 3.0
light_auto_sun.angle = 0.0523599
ob_auto_sun = bpy.data.objects.new('AutoSun', light_auto_sun)
scene.collection.objects.link(ob_auto_sun)
ob_auto_sun.rotation_euler = (0.872665, 0.174533, 0.523599)
bpy.context.view_layer.update()
